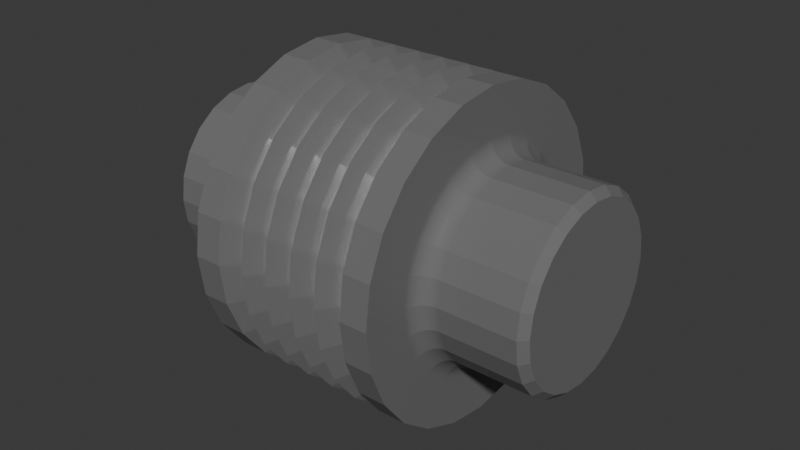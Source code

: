 # Source: Kupplung.blend  (saved by Blender 4.2.66; exported with 4.5.12 LTS)
import bpy
from mathutils import Matrix  # noqa: F401  (used for matrix-valued properties, if any)

bpy.ops.wm.read_factory_settings(use_empty=True)
scene = bpy.context.scene
scene.name = 'Scene'

# ---- materials (node trees are filled in below, after node groups)
mat_balg = bpy.data.materials.new('Balg')
mat_balg.roughness = 1.0
mat_metall = bpy.data.materials.new('Metall')
mat_metall.roughness = 1.0

# ---- material node trees
mat_balg.use_nodes = True; mat_balg.node_tree.nodes.clear()
_N = mat_balg.node_tree.nodes; _L = mat_balg.node_tree.links
n0 = _N.new('ShaderNodeBsdfPrincipled'); n0.name = 'Principled BSDF'; n0.location = (0, 300)
n0.inputs[1].default_value = 0.8661
n0.inputs[2].default_value = 0.05512
n0.inputs[13].default_value = 0.0
n1 = _N.new('ShaderNodeOutputMaterial'); n1.name = 'Material Output'; n1.location = (280, 300)
_L.new(n0.outputs[0], n1.inputs[0])
n1.is_active_output = True
mat_metall.use_nodes = True; mat_metall.node_tree.nodes.clear()
_N = mat_metall.node_tree.nodes; _L = mat_metall.node_tree.links
n0 = _N.new('ShaderNodeBsdfPrincipled'); n0.name = 'Principled BSDF'; n0.location = (0, 300)
n0.inputs[0].default_value = (0.2037, 0.2037, 0.2037, 1.0)
n0.inputs[1].default_value = 0.2126
n0.inputs[2].default_value = 0.05512
n0.inputs[13].default_value = 0.0
n1 = _N.new('ShaderNodeOutputMaterial'); n1.name = 'Material Output'; n1.location = (280, 300)
_L.new(n0.outputs[0], n1.inputs[0])
n1.is_active_output = True

# ---- world
world_world = bpy.data.worlds.new('World'); scene.world = world_world
world_world.use_nodes = True; world_world.node_tree.nodes.clear()
_N = world_world.node_tree.nodes; _L = world_world.node_tree.links
n0 = _N.new('ShaderNodeOutputWorld'); n0.name = 'World Output'; n0.location = (300, 300)
n1 = _N.new('ShaderNodeBackground'); n1.name = 'Background'; n1.location = (10, 300)
n1.inputs[0].default_value = (0.05088, 0.05088, 0.05088, 1.0)
_L.new(n1.outputs[0], n0.inputs[0])
n0.is_active_output = True
world_world.color = (0.05088, 0.05088, 0.05088)
world_world.sun_shadow_jitter_overblur = 0.0

# ---- meshes
me_pumpe = bpy.data.meshes.new('Pumpe')
me_pumpe.from_pydata([(0.05177, -0.01011, 0.03889), (0.05073, 0.0002447, 0.04033), (0.05073, -0.01013, 0.03896), (0.05177, -0.01976, 0.0349), (0.08457, -0.01011, 0.03889), (0.08457, 0.0002447, 0.04026), (0.08777, 0.0002447, 0.03706), (0.08457, 0.0106, 0.03889), (0.05177, 0.0002447, 0.04026), (0.05177, 0.0106, 0.03889), (0.08457, 0.02024, 0.0349), (0.08777, 0.00977, 0.0358), (0.08777, -0.00928, 0.0358), (0.08457, -0.01976, 0.0349), (0.05177, -0.02804, 0.02854), (0.05073, -0.01979, 0.03496), (0.0497, -0.01018, 0.03916), (0.0497, 0.0002447, 0.04053), (0.04871, 0.0002447, 0.04087), (0.0497, 0.01067, 0.03916), (0.05073, 0.01061, 0.03896), (0.05073, 0.02028, 0.03496), (0.05177, 0.02024, 0.0349), (0.05177, 0.02853, 0.02854), (0.08457, 0.02853, 0.02854), (0.05177, 0.03489, 0.02026), (0.05073, 0.03494, 0.02029), (0.05073, 0.03895, 0.01063), (0.0497, 0.03914, 0.01068), (0.0497, 0.04052, 0.0002565), (0.04871, 0.03947, 0.01077), (0.0497, 0.03512, 0.02039), (0.05073, 0.02858, 0.02859), (0.0497, 0.02038, 0.03513), (0.04871, 0.01075, 0.03948), (0.04777, 0.0002447, 0.04133), (0.04871, -0.01027, 0.03948), (0.0497, -0.01989, 0.03513), (0.05073, -0.02809, 0.02859), (0.05177, -0.0344, 0.02026), (0.08457, -0.0344, 0.02026), (0.05177, -0.03839, 0.01061), (0.05073, -0.03846, 0.01063), (0.05177, -0.03976, 0.0002565), (0.08457, -0.03976, 0.0002565), (0.08457, -0.03839, -0.0101), (0.08777, -0.03656, 0.0002565), (0.08777, -0.0353, 0.009782), (0.08777, 0.03579, 0.009782), (0.08777, 0.03704, 0.0002565), (0.08457, 0.04024, 0.0002565), (0.08777, 0.03579, -0.009267), (0.08777, -0.0353, -0.009267), (0.08777, -0.03163, -0.01814), (0.08777, 0.03211, -0.01814), (0.08457, 0.03888, -0.0101), (0.05177, 0.03888, -0.0101), (0.08457, 0.03489, -0.01974), (0.08777, 0.02627, -0.02576), (0.08777, -0.02578, -0.02576), (0.08777, -0.01816, -0.03161), (0.08777, 0.01864, -0.03161), (0.08457, 0.02853, -0.02803), (0.05177, 0.02853, -0.02803), (0.08457, 0.02024, -0.03438), (0.08777, 0.00977, -0.03529), (0.08777, -0.00928, -0.03529), (0.08777, 0.0002447, -0.03654), (0.08457, 0.0106, -0.03838), (0.05177, 0.02024, -0.03438), (0.05073, 0.02028, -0.03444), (0.05073, 0.01061, -0.03845), (0.0497, 0.01067, -0.03864), (0.05073, 0.0002447, -0.03981), (0.05177, 0.0106, -0.03838), (0.08457, 0.0002447, -0.03974), (0.08457, -0.01011, -0.03838), (0.05177, 0.0002447, -0.03974), (0.05177, -0.01011, -0.03838), (0.08457, -0.01976, -0.03438), (0.08457, -0.02804, -0.02803), (0.05177, -0.01976, -0.03438), (0.05073, -0.01013, -0.03845), (0.0497, 0.0002447, -0.04002), (0.04871, 0.0002447, -0.04035), (0.0497, -0.01018, -0.03864), (0.05073, -0.01979, -0.03444), (0.05177, -0.02804, -0.02803), (0.05177, -0.0344, -0.01974), (0.05073, -0.03446, -0.01978), (0.05073, -0.03846, -0.01011), (0.0497, -0.03866, -0.01017), (0.0497, -0.04003, 0.0002565), (0.04871, -0.04036, 0.0002565), (0.04871, -0.03898, 0.01077), (0.04777, -0.03943, 0.01089), (0.04871, -0.03492, 0.02056), (0.0497, -0.03463, 0.02039), (0.04871, -0.02847, 0.02897), (0.04777, -0.0288, 0.0293), (0.04777, -0.02029, 0.03583), (0.0469, -0.02058, 0.03633), (0.0469, -0.01054, 0.04049), (0.04611, -0.01071, 0.04116), (0.04611, 0.0002447, 0.0426), (0.04542, -0.01092, 0.04192), (0.04542, -0.02132, 0.03761), (0.04484, -0.02176, 0.03836), (0.04484, -0.03087, 0.03137), (0.04438, -0.03153, 0.03203), (0.04438, -0.03867, 0.02273), (0.04404, -0.03953, 0.02322), (0.04404, -0.04412, 0.01214), (0.04384, -0.04511, 0.01241), (0.04384, -0.04671, 0.0002565), (0.04377, -0.04776, 0.0002565), (0.04377, -0.04612, -0.01217), (0.04377, -0.06544, -0.01734), (0.04377, -0.04132, -0.02374), (0.04384, -0.04042, -0.02322), (0.04384, -0.03296, -0.03295), (0.04404, -0.03223, -0.03222), (0.04404, -0.02272, -0.03952), (0.04438, -0.02222, -0.03866), (0.04438, -0.01139, -0.04315), (0.04484, -0.01114, -0.04224), (0.04484, 0.0002447, -0.04374), (0.04542, 0.0002447, -0.04287), (0.04484, 0.01163, -0.04224), (0.04438, 0.01188, -0.04315), (0.04438, 0.02271, -0.03866), (0.04404, 0.02321, -0.03952), (0.04404, 0.03272, -0.03222), (0.04384, 0.03345, -0.03295), (0.04384, 0.04091, -0.02322), (0.04377, 0.04181, -0.02374), (0.04377, 0.04661, -0.01217), (0.04377, 0.06593, -0.01734), (0.04377, 0.05913, -0.03374), (0.03177, 0.05913, -0.03374), (0.03177, 0.07365, -0.01941), (0.03177, 0.06606, -0.03774), (0.04377, 0.06824, 0.0002565), (0.04377, 0.04824, 0.0002565), (0.04384, 0.0456, -0.0119), (0.04404, 0.04002, -0.02271), (0.04438, 0.03202, -0.03152), (0.04484, 0.02224, -0.03785), (0.04542, 0.01141, -0.0414), (0.04611, 0.0002447, -0.04209), (0.04542, -0.01092, -0.0414), (0.04484, -0.02176, -0.03785), (0.04438, -0.03153, -0.03152), (0.04404, -0.03953, -0.02271), (0.04384, -0.04511, -0.0119), (0.04404, -0.04568, 0.0002565), (0.04438, -0.04316, 0.01189), (0.04484, -0.03786, 0.02226), (0.04542, -0.03025, 0.03075), (0.04611, -0.02093, 0.03693), (0.04611, -0.0297, 0.0302), (0.04542, -0.03711, 0.02182), (0.04484, -0.04226, 0.01164), (0.04438, -0.04469, 0.0002565), (0.04404, -0.04412, -0.01163), (0.04438, -0.03867, -0.02221), (0.04484, -0.03087, -0.03086), (0.04542, -0.02132, -0.03709), (0.04611, -0.01071, -0.04064), (0.0469, -0.01054, -0.03998), (0.0469, -0.02058, -0.03582), (0.04777, -0.02029, -0.03531), (0.04777, -0.0288, -0.02879), (0.04871, -0.02847, -0.02846), (0.04777, -0.03532, -0.02028), (0.0469, -0.03583, -0.02057), (0.0469, -0.03999, -0.01052), (0.04611, -0.04066, -0.0107), (0.04611, -0.0421, 0.0002565), (0.04542, -0.04142, -0.01091), (0.04611, -0.03643, -0.02091), (0.0469, -0.02921, -0.0292), (0.04611, -0.0297, -0.02968), (0.04542, -0.03711, -0.02131), (0.04484, -0.04226, -0.01113), (0.04542, -0.04289, 0.0002565), (0.04611, -0.04066, 0.01122), (0.0469, -0.04141, 0.0002565), (0.04777, -0.03943, -0.01037), (0.04871, -0.03492, -0.02005), (0.0497, -0.02823, -0.02822), (0.04871, -0.02006, -0.03491), (0.04777, -0.01039, -0.03942), (0.0469, 0.0002447, -0.0414), (0.0469, 0.01103, -0.03998), (0.04777, 0.0002447, -0.04082), (0.04871, -0.01027, -0.03897), (0.0497, -0.01989, -0.03462), (0.05073, -0.02809, -0.02808), (0.0497, -0.03463, -0.01988), (0.04871, -0.03898, -0.01025), (0.04777, -0.04083, 0.0002565), (0.0469, -0.03999, 0.01104), (0.0469, -0.03583, 0.02108), (0.04777, -0.03532, 0.02079), (0.0469, -0.02921, 0.02971), (0.04611, -0.03643, 0.02143), (0.04542, -0.04142, 0.01142), (0.04484, -0.04376, 0.0002565), (0.04438, -0.04316, -0.01137), (0.04484, -0.03786, -0.02174), (0.04542, -0.03025, -0.03024), (0.04611, -0.02093, -0.03641), (0.04777, 0.01087, -0.03942), (0.04777, 0.02078, -0.03531), (0.04871, 0.02055, -0.03491), (0.04871, 0.02896, -0.02846), (0.0497, 0.02872, -0.02822), (0.0497, 0.03512, -0.01988), (0.05073, 0.02858, -0.02808), (0.0497, 0.02038, -0.03462), (0.04871, 0.01075, -0.03897), (0.05177, 0.03489, -0.01974), (0.05073, 0.03895, -0.01011), (0.05177, 0.04024, 0.0002565), (0.05177, 0.03888, 0.01061), (0.08457, 0.03489, 0.02026), (0.08777, 0.02627, 0.02628), (0.08777, 0.01864, 0.03213), (0.08777, -0.02578, 0.02628), (0.08777, -0.03163, 0.01866), (0.08777, 0.03211, 0.01866), (0.08457, 0.03888, 0.01061), (0.08457, -0.03839, 0.01061), (0.08457, -0.02804, 0.02854), (0.08777, -0.01816, 0.03213), (0.05073, 0.04031, 0.0002565), (0.0497, 0.03914, -0.01017), (0.04871, 0.03947, -0.01025), (0.05073, 0.03494, -0.01978), (0.04871, 0.03541, -0.02005), (0.04777, 0.03992, -0.01037), (0.04871, 0.04085, 0.0002565), (0.04777, 0.03992, 0.01089), (0.04871, 0.03541, 0.02056), (0.0497, 0.02872, 0.02873), (0.04871, 0.02055, 0.03543), (0.04777, 0.01087, 0.03993), (0.0469, 0.0002447, 0.04191), (0.04777, -0.01039, 0.03993), (0.04871, -0.02006, 0.03543), (0.0497, -0.02823, 0.02873), (0.05073, -0.03446, 0.02029), (0.0497, -0.03866, 0.01068), (0.05073, -0.03982, 0.0002565), (0.05177, -0.03839, -0.0101), (0.08457, -0.0344, -0.01974), (0.0469, 0.01103, 0.04049), (0.04777, 0.02078, 0.03583), (0.04871, 0.02896, 0.02897), (0.04777, 0.03581, 0.02079), (0.0469, 0.04048, 0.01104), (0.04777, 0.04132, 0.0002565), (0.0469, 0.04048, -0.01052), (0.04777, 0.03581, -0.02028), (0.04777, 0.02929, -0.02879), (0.0469, 0.0297, -0.0292), (0.0469, 0.02107, -0.03582), (0.04611, 0.03019, -0.02968), (0.04611, 0.03691, -0.02091), (0.04542, 0.0376, -0.02131), (0.04542, 0.0419, -0.01091), (0.04484, 0.04275, -0.01113), (0.04484, 0.04424, 0.0002565), (0.04438, 0.04518, 0.0002565), (0.04484, 0.04275, 0.01164), (0.04542, 0.0419, 0.01142), (0.04542, 0.0376, 0.02182), (0.04611, 0.03691, 0.02143), (0.04611, 0.03019, 0.0302), (0.0469, 0.0297, 0.02971), (0.0469, 0.02107, 0.03633), (0.04777, 0.02929, 0.0293), (0.0469, 0.03632, 0.02108), (0.04611, 0.04114, 0.01122), (0.04542, 0.04337, 0.0002565), (0.04611, 0.04259, 0.0002565), (0.0469, 0.0419, 0.0002565), (0.04611, 0.0112, 0.04116), (0.04542, 0.01141, 0.04192), (0.04542, 0.02181, 0.03761), (0.04484, 0.02224, 0.03836), (0.04484, 0.03136, 0.03137), (0.04438, 0.03202, 0.03203), (0.04438, 0.03916, 0.02273), (0.04404, 0.04002, 0.02322), (0.04404, 0.04461, 0.01214), (0.04384, 0.0456, 0.01241), (0.04384, 0.0472, 0.0002565), (0.04404, 0.04461, -0.01163), (0.04438, 0.03916, -0.02221), (0.04484, 0.03136, -0.03086), (0.04542, 0.02181, -0.03709), (0.04611, 0.0112, -0.04064), (0.04611, 0.02142, -0.03641), (0.04542, 0.03074, -0.03024), (0.04484, 0.03835, -0.02174), (0.04438, 0.04365, -0.01137), (0.04404, 0.04617, 0.0002565), (0.04438, 0.04365, 0.01189), (0.04484, 0.03835, 0.02226), (0.04542, 0.03074, 0.03075), (0.04611, 0.02142, 0.03693), (0.04377, 0.04661, 0.01268), (0.04384, 0.04091, 0.02373), (0.04404, 0.03272, 0.03273), (0.04438, 0.02271, 0.03917), (0.04484, 0.01163, 0.04276), (0.04542, 0.0002447, 0.04339), (0.04484, -0.01114, 0.04276), (0.04438, -0.02222, 0.03917), (0.04404, -0.03223, 0.03273), (0.04384, -0.04042, 0.02373), (0.04377, -0.04612, 0.01268), (0.04377, -0.06776, 0.0002565), (0.03177, -0.06544, -0.01734), (0.04377, -0.05865, -0.03374), (0.03177, -0.05865, -0.03374), (0.04377, -0.04784, -0.04783), (0.04377, -0.02376, -0.04131), (0.04377, -0.01218, -0.04611), (0.04384, -0.01191, -0.0451), (0.04384, 0.0002447, -0.0467), (0.04404, 0.0002447, -0.04567), (0.04384, 0.0124, -0.0451), (0.04377, 0.01267, -0.04611), (0.04377, 0.02424, -0.04131), (0.04377, 0.04833, -0.04783), (0.04377, 0.0002447, -0.04774), (0.04377, -0.03376, -0.05863), (0.04377, 0.03424, -0.05863), (0.04377, 0.03419, -0.03368), (0.04384, 0.02372, -0.04041), (0.04404, 0.01213, -0.04411), (0.04438, 0.0002447, -0.04468), (0.04404, -0.01164, -0.04411), (0.04384, -0.02323, -0.04041), (0.04377, -0.0337, -0.03368), (0.03177, 0.05398, -0.05348), (-0.02823, 0.05398, -0.05348), (0.03177, 0.03824, -0.06556), (0.03177, 0.01784, -0.06543), (0.03177, 0.01991, -0.07315), (-0.02823, 0.03824, -0.06556), (0.03177, -0.03776, -0.06556), (0.04377, 0.0002447, -0.06774), (0.04377, -0.01736, -0.06543), (0.03177, -0.03376, -0.05863), (0.03177, -0.0535, -0.05348), (-0.02823, -0.03776, -0.06556), (-0.02823, -0.0535, -0.05348), (0.03177, -0.06557, -0.03774), (0.03177, -0.07317, -0.01941), (0.03177, -0.07317, 0.01993), (0.03177, -0.06544, 0.01786), (0.04377, -0.06544, 0.01786), (0.04377, -0.05865, 0.03426), (0.03177, -0.06557, 0.03826), (-0.02823, -0.0535, 0.054), (0.03177, -0.0535, 0.054), (0.03177, -0.03776, 0.06607), (0.03177, -0.01736, 0.06594), (0.03177, -0.03376, 0.05915), (0.04377, -0.03376, 0.05915), (0.04377, -0.01736, 0.06594), (0.03177, 0.0002447, 0.06826), (0.04377, 0.0002447, 0.06826), (0.04377, 0.01784, 0.06594), (0.04377, 0.03424, 0.05915), (0.03177, 0.04833, 0.04834), (0.04377, 0.04833, 0.04834), (0.04377, 0.05913, 0.03426), (0.03177, 0.06606, 0.03826), (0.04377, 0.06593, 0.01786), (0.04377, 0.04181, 0.02426), (0.04384, 0.03345, 0.03346), (0.04404, 0.02321, 0.04003), (0.04438, 0.01188, 0.04366), (0.04484, 0.0002447, 0.04426), (0.04438, -0.01139, 0.04366), (0.04404, -0.02272, 0.04003), (0.04384, -0.03296, 0.03346), (0.04377, -0.04132, 0.02426), (0.04377, -0.0337, 0.0342), (0.04384, -0.02323, 0.04092), (0.04404, -0.01164, 0.04462), (0.04438, 0.0002447, 0.0452), (0.04404, 0.01213, 0.04462), (0.04384, 0.02372, 0.04092), (0.04377, 0.03419, 0.0342), (0.04377, 0.02424, 0.04183), (0.04384, 0.0124, 0.04561), (0.04404, 0.0002447, 0.04619), (0.04384, -0.01191, 0.04561), (0.04377, -0.02376, 0.04183), (0.04377, -0.01218, 0.04662), (0.04384, 0.0002447, 0.04721), (0.04377, 0.01267, 0.04662), (0.04377, 0.0002447, 0.04826), (0.04377, -0.04784, 0.04834), (0.03177, -0.04784, 0.04834), (-0.02823, 0.06606, 0.03826), (0.03177, -0.01943, 0.07367), (-0.02823, -0.03776, 0.06607), (-0.02823, -0.07317, 0.01993), (-0.02823, -0.06557, -0.03774), (0.04377, 0.01784, -0.06543), (-0.02823, 0.06606, -0.03774), (0.04611, 0.04114, -0.0107), (0.0469, 0.03632, -0.02057), (0.03177, 0.0002447, -0.06774), (0.03177, -0.01736, -0.06543), (0.03177, 0.04833, -0.04783), (-0.02823, 0.04833, -0.04783), (-0.02823, 0.06593, -0.01734), (0.03177, 0.06593, -0.01734), (-0.02823, 0.06824, 0.0002565), (0.03177, 0.06824, 0.0002565), (-0.02823, 0.06593, 0.01786), (0.03177, 0.06593, 0.01786), (0.03177, 0.05913, 0.03426), (-0.02823, 0.04833, 0.04834), (0.03177, 0.03424, 0.05915), (-0.02823, 0.03424, 0.05915), (-0.02823, 0.01784, 0.06594), (-0.02823, -0.04784, 0.04834), (0.03177, -0.05865, 0.03426), (-0.02823, -0.06544, -0.01734), (-0.02823, -0.04784, -0.04783), (-0.02823, -0.03376, -0.05863), (-0.04023, -0.01736, -0.06543), (-0.04023, 0.0002447, -0.06774), (-0.04023, 0.01784, -0.06543), (-0.04023, 0.03424, -0.05863), (-0.04023, -0.03376, -0.05863), (-0.04023, -0.04784, -0.04783), (-0.04023, 0.04833, -0.04783), (-0.04023, 0.05913, -0.03374), (-0.04023, 0.06593, -0.01734), (-0.04023, 0.06824, 0.0002565), (-0.04023, 0.04824, 0.0002565), (-0.04023, 0.04661, -0.01217), (-0.0403, 0.0472, 0.0002565), (-0.0403, 0.0456, 0.01241), (-0.0405, 0.04461, 0.01214), (-0.0405, 0.04002, 0.02322), (-0.04084, 0.03916, 0.02273), (-0.04084, 0.03202, 0.03203), (-0.0413, 0.03136, 0.03137), (-0.0413, 0.02224, 0.03836), (-0.04188, 0.02181, 0.03761), (-0.04188, 0.01141, 0.04192), (-0.04257, 0.0112, 0.04116), (-0.04257, 0.0002447, 0.0426), (-0.04336, 0.0002447, 0.04191), (-0.04336, -0.01054, 0.04049), (-0.04423, -0.01039, 0.03993), (-0.04423, -0.02029, 0.03583), (-0.04517, -0.02006, 0.03543), (-0.04517, -0.02847, 0.02897), (-0.04616, -0.02823, 0.02873), (-0.04517, -0.03492, 0.02056), (-0.04423, -0.03532, 0.02079), (-0.04517, -0.03898, 0.01077), (-0.04616, -0.03866, 0.01068), (-0.04517, -0.04036, 0.0002565), (-0.04423, -0.04083, 0.0002565), (-0.04423, -0.03943, -0.01037), (-0.04336, -0.03999, -0.01052), (-0.04336, -0.03583, -0.02057), (-0.04257, -0.03643, -0.02091), (-0.04336, -0.02921, -0.0292), (-0.04423, -0.03532, -0.02028), (-0.04517, -0.03898, -0.01025), (-0.04616, -0.04003, 0.0002565), (-0.04718, -0.03846, 0.01063), (-0.04616, -0.03463, 0.02039), (-0.04718, -0.02809, 0.02859), (-0.04616, -0.01989, 0.03513), (-0.04517, -0.01027, 0.03948), (-0.04423, 0.0002447, 0.04133), (-0.04336, 0.01103, 0.04049), (-0.04336, 0.02107, 0.03633), (-0.04423, 0.02078, 0.03583), (-0.04423, 0.02929, 0.0293), (-0.04517, 0.02896, 0.02897), (-0.04517, 0.03541, 0.02056), (-0.04616, 0.03512, 0.02039), (-0.04616, 0.03914, 0.01068), (-0.04718, 0.03895, 0.01063), (-0.04616, 0.04052, 0.0002565), (-0.04517, 0.04085, 0.0002565), (-0.04616, 0.03914, -0.01017), (-0.04718, 0.03895, -0.01011), (-0.04718, 0.03494, -0.01978), (-0.04823, 0.03888, -0.0101), (-0.04718, 0.04031, 0.0002565), (-0.04823, 0.03888, 0.01061), (-0.04718, 0.03494, 0.02029), (-0.04616, 0.02872, 0.02873), (-0.04517, 0.02055, 0.03543), (-0.04423, 0.01087, 0.03993), (-0.04517, 0.0002447, 0.04087), (-0.04616, -0.01018, 0.03916), (-0.04718, -0.01979, 0.03496), (-0.04823, -0.02804, 0.02854), (-0.04718, -0.03446, 0.02029), (-0.04823, -0.03839, 0.01061), (-0.04718, -0.03982, 0.0002565), (-0.04616, -0.03866, -0.01017), (-0.04517, -0.03492, -0.02005), (-0.04423, -0.0288, -0.02879), (-0.04336, -0.02058, -0.03582), (-0.04257, -0.0297, -0.02968), (-0.04188, -0.03711, -0.02131), (-0.04188, -0.04142, -0.01091), (-0.0413, -0.04226, -0.01113), (-0.0413, -0.04376, 0.0002565), (-0.04084, -0.04469, 0.0002565), (-0.0413, -0.04226, 0.01164), (-0.04188, -0.04142, 0.01142), (-0.04188, -0.03711, 0.02182), (-0.04257, -0.03643, 0.02143), (-0.04257, -0.0297, 0.0302), (-0.04336, -0.02921, 0.02971), (-0.04336, -0.02058, 0.03633), (-0.04423, -0.0288, 0.0293), (-0.04336, -0.03583, 0.02108), (-0.04336, -0.03999, 0.01104), (-0.04423, -0.03943, 0.01089), (-0.04336, -0.04141, 0.0002565), (-0.04257, -0.0421, 0.0002565), (-0.04257, -0.04066, -0.0107), (-0.04188, -0.04289, 0.0002565), (-0.04257, -0.04066, 0.01122), (-0.04257, -0.01071, 0.04116), (-0.04188, -0.01092, 0.04192), (-0.04188, -0.02132, 0.03761), (-0.0413, -0.02176, 0.03836), (-0.0413, -0.03087, 0.03137), (-0.04084, -0.03153, 0.03203), (-0.04084, -0.03867, 0.02273), (-0.0405, -0.03953, 0.02322), (-0.0405, -0.04412, 0.01214), (-0.0403, -0.04511, 0.01241), (-0.0403, -0.04671, 0.0002565), (-0.04023, -0.04776, 0.0002565), (-0.0403, -0.04511, -0.0119), (-0.0405, -0.04412, -0.01163), (-0.0405, -0.03953, -0.02271), (-0.04084, -0.03867, -0.02221), (-0.04084, -0.03153, -0.03152), (-0.0413, -0.03087, -0.03086), (-0.0413, -0.02176, -0.03785), (-0.04188, -0.02132, -0.03709), (-0.04188, -0.01092, -0.0414), (-0.04257, -0.01071, -0.04064), (-0.04257, 0.0002447, -0.04209), (-0.04336, -0.01054, -0.03998), (-0.04423, -0.02029, -0.03531), (-0.04517, -0.02847, -0.02846), (-0.04616, -0.03463, -0.01988), (-0.04718, -0.03846, -0.01011), (-0.04823, -0.03976, 0.0002565), (-0.08103, -0.03839, 0.01061), (-0.04823, -0.0344, 0.02026), (-0.08103, -0.02804, 0.02854), (-0.04823, -0.01976, 0.0349), (-0.04718, -0.01013, 0.03896), (-0.04616, 0.0002447, 0.04053), (-0.04517, 0.01075, 0.03948), (-0.04616, 0.02038, 0.03513), (-0.04718, 0.02858, 0.02859), (-0.04823, 0.03489, 0.02026), (-0.08103, 0.03888, 0.01061), (-0.08103, 0.04024, 0.0002565), (-0.08423, 0.03579, 0.009782), (-0.08423, 0.03211, 0.01866), (-0.08423, 0.004904, 0.01764), (-0.08423, 0.009245, 0.01585), (-0.08423, -0.004414, 0.01764), (-0.08423, -0.008755, 0.01585), (-0.08423, -0.0353, 0.009782), (-0.08423, -0.01248, 0.01298), (-0.08423, -0.03656, 0.0002565), (-0.08103, -0.03976, 0.0002565), (-0.08423, -0.0353, -0.009267), (-0.08423, -0.01714, -0.004402), (-0.08423, -0.01534, -0.008743), (-0.08423, -0.03163, -0.01814), (-0.08103, -0.03839, -0.0101), (-0.04823, -0.03839, -0.0101), (-0.04823, -0.0344, -0.01974), (-0.04718, -0.03446, -0.01978), (-0.04718, -0.02809, -0.02808), (-0.04616, -0.02823, -0.02822), (-0.04616, -0.01989, -0.03462), (-0.04517, -0.02006, -0.03491), (-0.04517, -0.01027, -0.03897), (-0.04423, -0.01039, -0.03942), (-0.04423, 0.0002447, -0.04082), (-0.04336, 0.0002447, -0.0414), (-0.04336, 0.01103, -0.03998), (-0.08423, -0.03163, 0.01866), (-0.08423, 0.0002447, 0.01826), (-0.08423, -0.02578, 0.02628), (-0.08103, -0.0344, 0.02026), (-0.08423, -0.01816, 0.03213), (-0.08423, 0.02627, 0.02628), (-0.08103, 0.03489, 0.02026), (-0.04823, 0.02853, 0.02854), (-0.04718, 0.02028, 0.03496), (-0.04616, 0.01067, 0.03916), (-0.04718, 0.0002447, 0.04033), (-0.04823, -0.01011, 0.03889), (-0.08103, -0.01976, 0.0349), (-0.08423, -0.00928, 0.0358), (-0.08423, 0.01864, 0.03213), (-0.08103, 0.02853, 0.02854), (-0.08103, 0.02024, 0.0349), (-0.08423, 0.00977, 0.0358), (-0.08423, 0.0002447, 0.03706), (-0.08103, 0.0106, 0.03889), (-0.04823, 0.02024, 0.0349), (-0.04718, 0.01061, 0.03896), (-0.04823, 0.0002447, 0.04026), (-0.08103, -0.01011, 0.03889), (-0.08103, 0.0002447, 0.04026), (-0.04823, 0.0106, 0.03889), (-0.04257, 0.0112, -0.04064), (-0.04188, 0.01141, -0.0414), (-0.04188, 0.02181, -0.03709), (-0.0413, 0.02224, -0.03785), (-0.0413, 0.03136, -0.03086), (-0.04084, 0.03202, -0.03152), (-0.04084, 0.03916, -0.02221), (-0.0405, 0.04002, -0.02271), (-0.0405, 0.04461, -0.01163), (-0.0403, 0.0456, -0.0119), (-0.0405, 0.04617, 0.0002565), (-0.04084, 0.04518, 0.0002565), (-0.04084, 0.04365, 0.01189), (-0.0413, 0.04275, 0.01164), (-0.0413, 0.03835, 0.02226), (-0.04188, 0.0376, 0.02182), (-0.04188, 0.03074, 0.03075), (-0.04257, 0.03019, 0.0302), (-0.04257, 0.02142, 0.03693), (-0.0403, 0.04091, -0.02322), (-0.0405, 0.03272, -0.03222), (-0.04084, 0.02271, -0.03866), (-0.0413, 0.01163, -0.04224), (-0.04188, 0.0002447, -0.04287), (-0.0413, -0.01114, -0.04224), (-0.04084, -0.02222, -0.03866), (-0.0405, -0.03223, -0.03222), (-0.0403, -0.04042, -0.02322), (-0.04023, -0.04612, -0.01217), (-0.04023, -0.06776, 0.0002565), (-0.04023, -0.06544, -0.01734), (-0.04023, -0.05865, -0.03374), (-0.04023, -0.02376, -0.04131), (-0.04023, -0.01218, -0.04611), (-0.04023, 0.0002447, -0.04774), (-0.04023, 0.01267, -0.04611), (-0.0403, 0.0002447, -0.0467), (-0.0403, -0.01191, -0.0451), (-0.0405, 0.0002447, -0.04567), (-0.0403, 0.0124, -0.0451), (-0.04023, 0.02424, -0.04131), (-0.04023, 0.03419, -0.03368), (-0.0403, 0.02372, -0.04041), (-0.0405, 0.01213, -0.04411), (-0.04084, 0.0002447, -0.04468), (-0.0405, -0.01164, -0.04411), (-0.0403, -0.02323, -0.04041), (-0.04023, -0.0337, -0.03368), (-0.04023, -0.04132, -0.02374), (-0.0403, -0.03296, -0.03295), (-0.0405, -0.02272, -0.03952), (-0.04084, -0.01139, -0.04315), (-0.0413, 0.0002447, -0.04374), (-0.04084, 0.01188, -0.04315), (-0.0405, 0.02321, -0.03952), (-0.0403, 0.03345, -0.03295), (-0.04023, 0.04181, -0.02374), (-0.04023, -0.06544, 0.01786), (-0.04023, -0.04612, 0.01268), (-0.0403, -0.04042, 0.02373), (-0.0405, -0.03223, 0.03273), (-0.04084, -0.02222, 0.03917), (-0.0413, -0.01114, 0.04276), (-0.04188, 0.0002447, 0.04339), (-0.0413, 0.01163, 0.04276), (-0.04084, 0.02271, 0.03917), (-0.0405, 0.03272, 0.03273), (-0.0403, 0.04091, 0.02373), (-0.04023, 0.04661, 0.01268), (-0.04023, 0.06593, 0.01786), (-0.04023, 0.05913, 0.03426), (-0.04023, 0.04833, 0.04834), (-0.04023, 0.01267, 0.04662), (-0.04023, 0.02424, 0.04183), (-0.0403, 0.0124, 0.04561), (-0.0403, 0.0002447, 0.04721), (-0.0405, 0.0002447, 0.04619), (-0.0403, -0.01191, 0.04561), (-0.04023, -0.01218, 0.04662), (-0.04023, -0.02376, 0.04183), (-0.04023, -0.05865, 0.03426), (-0.04023, -0.0337, 0.0342), (-0.04023, -0.04784, 0.04834), (-0.04023, 0.0002447, 0.04826), (-0.04023, -0.03376, 0.05915), (-0.04023, -0.01736, 0.06594), (-0.04023, 0.03424, 0.05915), (-0.04023, 0.01784, 0.06594), (-0.04023, 0.0002447, 0.06826), (-0.04023, -0.04132, 0.02426), (-0.0403, -0.03296, 0.03346), (-0.0405, -0.02272, 0.04003), (-0.04084, -0.01139, 0.04366), (-0.0413, 0.0002447, 0.04426), (-0.04084, 0.01188, 0.04366), (-0.0405, 0.02321, 0.04003), (-0.0403, 0.03345, 0.03346), (-0.04023, 0.04181, 0.02426), (-0.04023, 0.03419, 0.0342), (-0.0403, 0.02372, 0.04092), (-0.0405, 0.01213, 0.04462), (-0.04084, 0.0002447, 0.0452), (-0.0405, -0.01164, 0.04462), (-0.0403, -0.02323, 0.04092), (-0.04336, 0.0297, 0.02971), (-0.04423, 0.03581, 0.02079), (-0.04517, 0.03947, 0.01077), (-0.04423, 0.03992, 0.01089), (-0.04336, 0.03632, 0.02108), (-0.04257, 0.03691, 0.02143), (-0.04336, 0.04048, 0.01104), (-0.04423, 0.04132, 0.0002565), (-0.04423, 0.03992, -0.01037), (-0.04336, 0.04048, -0.01052), (-0.04423, 0.03581, -0.02028), (-0.04517, 0.03541, -0.02005), (-0.04423, 0.02929, -0.02879), (-0.04336, 0.03632, -0.02057), (-0.04257, 0.03691, -0.02091), (-0.04336, 0.0297, -0.0292), (-0.04336, 0.02107, -0.03582), (-0.04257, 0.03019, -0.02968), (-0.04188, 0.0376, -0.02131), (-0.04188, 0.0419, -0.01091), (-0.0413, 0.04275, -0.01113), (-0.04188, 0.04337, 0.0002565), (-0.04257, 0.04259, 0.0002565), (-0.04257, 0.04114, 0.01122), (-0.04188, 0.0419, 0.01142), (-0.0413, 0.04424, 0.0002565), (-0.04084, 0.04365, -0.01137), (-0.0413, 0.03835, -0.02174), (-0.04188, 0.03074, -0.03024), (-0.04257, 0.02142, -0.03641), (-0.04423, 0.02078, -0.03531), (-0.04517, 0.02896, -0.02846), (-0.04616, 0.02872, -0.02822), (-0.04517, 0.02055, -0.03491), (-0.04423, 0.01087, -0.03942), (-0.04517, 0.01075, -0.03897), (-0.04616, 0.02038, -0.03462), (-0.04718, 0.02858, -0.02808), (-0.04616, 0.03512, -0.01988), (-0.04823, 0.02853, -0.02803), (-0.04718, 0.02028, -0.03444), (-0.04616, 0.01067, -0.03864), (-0.04517, 0.0002447, -0.04035), (-0.04616, -0.01018, -0.03864), (-0.04718, -0.01979, -0.03444), (-0.04823, -0.02804, -0.02803), (-0.08103, -0.0344, -0.01974), (-0.08423, -0.02578, -0.02576), (-0.08423, 0.02627, -0.02576), (-0.08423, 0.01864, -0.03161), (-0.08423, -0.01816, -0.03161), (-0.08103, -0.02804, -0.02803), (-0.08103, -0.01976, -0.03438), (-0.08423, -0.00928, -0.03529), (-0.08423, 0.00977, -0.03529), (-0.08423, 0.0002447, -0.03654), (-0.08103, -0.01011, -0.03838), (-0.04823, -0.01976, -0.03438), (-0.04718, -0.01013, -0.03845), (-0.04616, 0.0002447, -0.04002), (-0.04718, 0.0002447, -0.03981), (-0.04823, -0.01011, -0.03838), (-0.08103, 0.0002447, -0.03974), (-0.08103, 0.0106, -0.03838), (-0.04823, 0.0002447, -0.03974), (-0.04823, 0.0106, -0.03838), (-0.08103, 0.02024, -0.03438), (-0.08103, 0.02853, -0.02803), (-0.04823, 0.02024, -0.03438), (-0.04718, 0.01061, -0.03845), (-0.08103, 0.03489, -0.01974), (-0.08423, 0.03211, -0.01814), (-0.08103, 0.03888, -0.0101), (-0.08423, 0.03704, 0.0002565), (-0.08423, 0.01583, 0.009257), (-0.08423, 0.01763, 0.004916), (-0.08423, 0.01763, -0.004402), (-0.08423, 0.01583, -0.008743), (-0.08423, -0.008755, -0.01533), (-0.08423, 0.0002447, -0.01774), (-0.08423, 0.03579, -0.009267), (-0.08423, 0.01297, 0.01298), (-0.08423, -0.01714, 0.004916), (-0.04823, 0.04024, 0.0002565), (-0.04823, 0.03489, -0.01974), (-0.04517, 0.03947, -0.01025), (-0.04336, 0.0419, 0.0002565), (-0.04257, 0.04114, -0.0107), (-0.04257, -0.02093, -0.03641), (-0.04188, -0.03025, -0.03024), (-0.0413, -0.03786, -0.02174), (-0.04084, -0.04316, -0.01137), (-0.0405, -0.04568, 0.0002565), (-0.04084, -0.04316, 0.01189), (-0.0413, -0.03786, 0.02226), (-0.04188, -0.03025, 0.03075), (-0.04257, -0.02093, 0.03693), (-0.08423, -0.004414, -0.01713), (-0.08423, 0.009245, -0.01533), (-0.08423, 0.004904, -0.01713), (-0.08423, 0.01297, -0.01247), (-0.08423, 0.01824, 0.0002565), (-0.08423, -0.01534, 0.009257), (-0.08423, -0.01776, 0.0002565), (-0.08423, -0.01248, -0.01247), (-0.02823, -0.01736, -0.06543), (-0.02823, 0.0002447, -0.06774), (-0.02823, 0.01784, -0.06543), (-0.02823, 0.03424, -0.05863), (-0.02823, 0.05913, -0.03374), (-0.02823, 0.05913, 0.03426), (-0.02823, 0.0002447, 0.06826), (-0.02823, -0.01736, 0.06594), (-0.02823, -0.03376, 0.05915), (-0.02823, -0.05865, 0.03426), (-0.02823, -0.06544, 0.01786), (-0.02823, -0.06776, 0.0002565), (-0.02823, -0.05865, -0.03374), (-0.01623, -0.06776, 0.0002565), (-0.01623, 0.0002447, 0.06826), (-0.01623, 0.06593, -0.01734), (-0.01623, -0.04784, 0.04834), (-0.01623, 0.03424, -0.05863), (-0.01623, 0.04833, 0.04834), (-0.01623, 0.03424, 0.05915), (-0.01623, 0.01784, 0.06594), (-0.01623, 0.06824, 0.0002565), (-0.01623, -0.03376, -0.05863), (-0.01623, 0.05913, -0.03374), (-0.01623, -0.04784, -0.04783), (-0.01623, 0.04833, -0.04783), (-0.01623, 0.01784, -0.06543), (-0.01623, -0.06544, 0.01786), (-0.01623, -0.05865, 0.03426), (-0.01623, -0.03376, 0.05915), (-0.01623, -0.01736, 0.06594), (-0.01623, 0.06593, 0.01786), (-0.01623, -0.05865, -0.03374), (-0.01623, -0.06544, -0.01734), (-0.01623, -0.01736, -0.06543), (0.02577, -0.03036, -0.05274), (-0.01623, 0.0002447, -0.06774), (0.02577, -0.05276, -0.03034), (0.02577, -0.04303, 0.04353), (-0.01623, 0.05913, 0.03426), (0.02577, 0.04352, -0.04302), (-0.004229, -0.06776, 0.0002565), (0.02577, 0.03084, -0.05274), (-0.004229, 0.0002447, 0.06826), (0.02577, 0.0002447, -0.06094), (-0.004229, 0.06593, -0.01734), (0.02577, -0.0156, -0.05886), (-0.004229, -0.04784, 0.04834), (0.02577, 0.05325, 0.03086), (-0.004229, 0.03424, -0.05863), (0.02577, 0.05936, 0.0161), (0.02577, -0.06096, 0.0002565), (0.02577, -0.05887, -0.01558), (0.02577, 0.01608, -0.05886), (-0.004229, 0.01784, 0.06594), (0.02577, -0.05276, 0.03086), (-0.004229, 0.06824, 0.0002565), (0.02577, -0.05887, 0.0161), (-0.004229, -0.03376, -0.05863), (0.02577, 0.04352, 0.04353), (-0.004229, 0.05913, -0.03374), (0.02577, 0.05325, -0.03034), (-0.004229, -0.04784, -0.04783), (-0.004229, 0.04833, -0.04783), (0.02577, 0.05936, -0.01558), (0.02577, -0.0156, 0.05937), (-0.004229, -0.06544, 0.01786), (-0.004229, -0.05865, 0.03426), (0.02577, 0.0002447, 0.06146), (0.02577, 0.06144, 0.0002565), (-0.004229, -0.03376, 0.05915), (0.02577, 0.01608, 0.05937), (-0.004229, -0.01736, 0.06594), (0.02577, 0.03084, 0.05326), (-0.004229, 0.03424, 0.05915), (-0.004229, 0.04833, 0.04834), (0.02577, -0.03036, 0.05326), (0.02577, -0.04303, -0.04302), (-0.004229, -0.05865, -0.03374), (-0.004229, -0.06544, -0.01734), (0.01377, 0.05325, 0.03086), (0.01377, 0.01608, -0.05886), (-0.004229, -0.01736, -0.06543), (-0.004229, 0.01784, -0.06543), (0.01377, -0.05887, 0.0161), (-0.004229, 0.0002447, -0.06774), (0.01377, 0.04352, 0.04353), (-0.004229, 0.05913, 0.03426), (-0.004229, 0.06593, 0.01786), (0.01377, -0.05276, 0.03086), (0.007771, -0.06776, 0.0002565), (0.01377, 0.05325, -0.03034), (0.007771, 0.0002447, 0.06826), (0.01377, 0.05936, -0.01558), (0.007771, 0.06824, 0.0002565), (0.01377, -0.0156, 0.05937), (0.007771, -0.04784, 0.04834), (0.01377, 0.0002447, 0.06146), (0.007771, 0.03424, -0.05863), (0.007771, 0.04833, 0.04834), (0.01377, 0.0002447, -0.06094), (0.01377, 0.06144, 0.0002565), (0.007771, 0.01784, 0.06594), (0.007771, 0.06593, -0.01734), (0.01377, 0.03084, 0.05326), (0.007771, -0.06544, 0.01786), (0.007771, -0.03376, -0.05863), (0.01377, 0.01608, 0.05937), (0.007771, 0.05913, -0.03374), (0.01377, -0.05887, -0.01558), (0.007771, -0.04784, -0.04783), (0.01377, 0.04352, -0.04302), (0.007771, 0.04833, -0.04783), (0.01377, -0.03036, -0.05274), (0.01377, -0.0156, -0.05886), (0.01377, 0.05936, 0.0161), (0.007771, -0.05865, 0.03426), (0.007771, -0.01736, 0.06594), (0.007771, -0.03376, 0.05915), (0.01377, -0.06096, 0.0002565), (0.01377, -0.04303, 0.04353), (0.007771, 0.06593, 0.01786), (0.007771, 0.03424, 0.05915), (0.01377, -0.03036, 0.05326), (0.01377, -0.05276, -0.03034), (0.01377, -0.04303, -0.04302), (0.007771, -0.05865, -0.03374), (0.007771, -0.06544, -0.01734), (0.01377, 0.03084, -0.05274), (0.001771, 0.05936, -0.01558), (0.007771, -0.01736, -0.06543), (0.007771, 0.01784, -0.06543), (0.007771, 0.0002447, -0.06774), (0.001771, 0.0002447, -0.06094), (0.001771, 0.0002447, 0.06146), (0.007771, 0.05913, 0.03426), (0.001771, -0.0156, 0.05937), (0.001771, 0.03084, -0.05274), (0.01977, -0.06776, 0.0002565), (0.01977, 0.0002447, 0.06826), (0.001771, -0.04303, 0.04353), (0.01977, 0.06593, -0.01734), (0.001771, 0.04352, 0.04353), (0.001771, 0.04352, -0.04302), (0.01977, -0.04784, 0.04834), (0.001771, -0.06096, 0.0002565), (0.01977, 0.03424, -0.05863), (0.001771, -0.05887, 0.0161), (0.01977, 0.03424, 0.05915), (0.01977, 0.01784, 0.06594), (0.001771, -0.05276, 0.03086), (0.001771, 0.05936, 0.0161), (0.01977, 0.06824, 0.0002565), (0.001771, 0.06144, 0.0002565), (0.01977, -0.03376, -0.05863), (0.001771, 0.03084, 0.05326), (0.001771, 0.05325, 0.03086), (0.01977, 0.05913, -0.03374), (0.01977, -0.04784, -0.04783), (0.01977, 0.04833, -0.04783), (0.001771, -0.03036, -0.05274), (0.01977, 0.01784, -0.06543), (0.01977, -0.06544, 0.01786), (0.01977, -0.05865, 0.03426), (0.001771, -0.0156, -0.05886), (0.001771, 0.01608, -0.05886), (0.01977, -0.03376, 0.05915), (0.001771, -0.03036, 0.05326), (0.01977, -0.01736, 0.06594), (0.01977, 0.06593, 0.01786), (0.001771, -0.05887, -0.01558), (0.01977, 0.04833, 0.04834), (0.001771, -0.05276, -0.03034), (0.001771, -0.04303, -0.04302), (0.01977, -0.05865, -0.03374), (0.001771, 0.05325, -0.03034), (0.01977, -0.06544, -0.01734), (0.001771, 0.01608, 0.05937), (0.01977, -0.01736, -0.06543), (-0.02223, -0.05276, 0.03086), (-0.02223, -0.05276, -0.03034), (0.01977, 0.0002447, -0.06774), (0.01977, 0.05913, 0.03426), (-0.02223, -0.05887, -0.01558), (-0.02223, 0.06144, 0.0002565), (0.03177, -0.06776, 0.0002565), (-0.02223, 0.01608, -0.05886), (-0.02223, 0.05325, -0.03034), (-0.02223, 0.01608, 0.05937), (-0.02223, -0.04303, -0.04302), (-0.02223, 0.05325, 0.03086), (-0.02223, -0.0156, 0.05937), (-0.02223, -0.03036, 0.05326), (0.03177, 0.03424, -0.05863), (-0.02223, 0.05936, -0.01558), (-0.02223, -0.04303, 0.04353), (-0.02223, 0.05936, 0.0161), (-0.02223, 0.03084, -0.05274), (0.03177, 0.01784, 0.06594), (-0.02223, 0.04352, -0.04302), (-0.02223, 0.03084, 0.05326), (-0.02223, 0.04352, 0.04353), (-0.02223, -0.05887, 0.0161), (-0.02223, -0.06096, 0.0002565), (-0.02223, -0.0156, -0.05886), (-0.02223, 0.0002447, -0.06094), (0.03177, -0.04784, -0.04783), (-0.02223, -0.03036, -0.05274), (-0.02223, 0.0002447, 0.06146), (-0.01023, 0.03084, 0.05326), (-0.01023, 0.0002447, -0.06094), (-0.01023, 0.04352, 0.04353), (-0.01023, -0.05276, 0.03086), (-0.01023, 0.05936, 0.0161), (-0.01023, -0.03036, 0.05326), (-0.01023, 0.0002447, 0.06146), (-0.01023, -0.05276, -0.03034), (-0.01023, 0.01608, -0.05886), (-0.01023, 0.03084, -0.05274), (-0.01023, -0.0156, -0.05886), (-0.01023, 0.04352, -0.04302), (-0.01023, 0.06144, 0.0002565), (-0.01023, 0.05936, -0.01558), (-0.01023, -0.05887, -0.01558), (-0.01023, -0.06096, 0.0002565), (-0.01023, -0.05887, 0.0161), (-0.01023, -0.04303, -0.04302), (-0.01023, 0.05325, -0.03034), (-0.01023, 0.01608, 0.05937), (-0.01023, -0.0156, 0.05937), (-0.01023, -0.04303, 0.04353), (-0.01023, -0.03036, -0.05274), (-0.01023, 0.05325, 0.03086)], [], [(0, 1, 2), (2, 3, 0), (3, 4, 0), (5, 0, 4), (4, 6, 5), (6, 7, 5), (7, 8, 5), (0, 5, 8), (1, 0, 8), (9, 1, 8), (8, 7, 9), (10, 9, 7), (11, 10, 7), (7, 6, 11), (12, 11, 6), (6, 4, 12), (13, 12, 4), (4, 3, 13), (14, 13, 3), (15, 14, 3), (3, 2, 15), (16, 15, 2), (2, 17, 16), (18, 16, 17), (19, 18, 17), (17, 20, 19), (21, 19, 20), (20, 22, 21), (23, 21, 22), (22, 24, 23), (24, 25, 23), (26, 23, 25), (25, 27, 26), (28, 26, 27), (27, 29, 28), (29, 30, 28), (30, 31, 28), (26, 28, 31), (31, 32, 26), (23, 26, 32), (21, 23, 32), (32, 33, 21), (19, 21, 33), (33, 34, 19), (18, 19, 34), (34, 35, 18), (35, 36, 18), (16, 18, 36), (36, 37, 16), (15, 16, 37), (37, 38, 15), (14, 15, 38), (38, 39, 14), (40, 14, 39), (41, 40, 39), (39, 42, 41), (42, 43, 41), (44, 41, 43), (43, 45, 44), (45, 46, 44), (47, 44, 46), (48, 47, 46), (48, 46, 49), (50, 48, 49), (51, 50, 49), (49, 52, 51), (51, 52, 53), (51, 53, 54), (54, 55, 51), (50, 51, 55), (56, 50, 55), (57, 56, 55), (55, 54, 57), (58, 57, 54), (54, 59, 58), (58, 59, 60), (58, 60, 61), (61, 62, 58), (57, 58, 62), (63, 57, 62), (64, 63, 62), (62, 61, 64), (65, 64, 61), (61, 66, 65), (65, 66, 67), (67, 68, 65), (64, 65, 68), (68, 69, 64), (63, 64, 69), (70, 63, 69), (69, 71, 70), (72, 70, 71), (73, 72, 71), (74, 73, 71), (71, 69, 74), (69, 68, 74), (75, 74, 68), (68, 67, 75), (67, 76, 75), (76, 77, 75), (74, 75, 77), (73, 74, 77), (78, 73, 77), (77, 76, 78), (79, 78, 76), (66, 79, 76), (76, 67, 66), (79, 66, 60), (60, 80, 79), (80, 81, 79), (78, 79, 81), (81, 82, 78), (73, 78, 82), (82, 83, 73), (72, 73, 83), (84, 72, 83), (85, 84, 83), (83, 82, 85), (86, 85, 82), (82, 81, 86), (87, 86, 81), (81, 80, 87), (80, 88, 87), (89, 87, 88), (88, 90, 89), (91, 89, 90), (90, 92, 91), (93, 91, 92), (92, 94, 93), (95, 93, 94), (96, 95, 94), (94, 97, 96), (97, 98, 96), (99, 96, 98), (98, 100, 99), (101, 99, 100), (100, 102, 101), (103, 101, 102), (102, 104, 103), (104, 105, 103), (106, 103, 105), (105, 107, 106), (108, 106, 107), (107, 109, 108), (110, 108, 109), (109, 111, 110), (112, 110, 111), (111, 113, 112), (114, 112, 113), (113, 115, 114), (116, 114, 115), (115, 117, 116), (116, 117, 118), (119, 116, 118), (118, 120, 119), (121, 119, 120), (120, 122, 121), (123, 121, 122), (122, 124, 123), (125, 123, 124), (124, 126, 125), (127, 125, 126), (128, 127, 126), (126, 129, 128), (130, 128, 129), (129, 131, 130), (132, 130, 131), (131, 133, 132), (134, 132, 133), (133, 135, 134), (136, 134, 135), (137, 136, 135), (137, 135, 138), (425, 137, 138), (137, 425, 427), (427, 142, 137), (142, 136, 137), (142, 143, 136), (143, 144, 136), (134, 136, 144), (144, 145, 134), (132, 134, 145), (145, 146, 132), (130, 132, 146), (146, 147, 130), (128, 130, 147), (147, 148, 128), (127, 128, 148), (148, 149, 127), (149, 150, 127), (125, 127, 150), (150, 151, 125), (123, 125, 151), (151, 152, 123), (121, 123, 152), (152, 153, 121), (119, 121, 153), (153, 154, 119), (116, 119, 154), (114, 116, 154), (154, 155, 114), (112, 114, 155), (155, 156, 112), (110, 112, 156), (156, 157, 110), (108, 110, 157), (157, 158, 108), (106, 108, 158), (158, 159, 106), (103, 106, 159), (101, 103, 159), (160, 101, 159), (159, 158, 160), (161, 160, 158), (158, 157, 161), (162, 161, 157), (157, 156, 162), (163, 162, 156), (156, 155, 163), (164, 163, 155), (155, 154, 164), (154, 153, 164), (165, 164, 153), (153, 152, 165), (166, 165, 152), (152, 151, 166), (167, 166, 151), (151, 150, 167), (168, 167, 150), (150, 149, 168), (149, 169, 168), (170, 168, 169), (169, 171, 170), (172, 170, 171), (171, 173, 172), (173, 174, 172), (175, 172, 174), (174, 176, 175), (177, 175, 176), (176, 178, 177), (178, 179, 177), (179, 180, 177), (175, 177, 180), (180, 181, 175), (172, 175, 181), (170, 172, 181), (182, 170, 181), (181, 180, 182), (183, 182, 180), (180, 179, 183), (184, 183, 179), (185, 184, 179), (179, 178, 185), (186, 185, 178), (187, 186, 178), (178, 176, 187), (188, 187, 176), (176, 174, 188), (189, 188, 174), (174, 173, 189), (190, 189, 173), (191, 190, 173), (173, 171, 191), (192, 191, 171), (171, 169, 192), (193, 192, 169), (169, 149, 193), (149, 194, 193), (194, 195, 193), (192, 193, 195), (195, 196, 192), (191, 192, 196), (196, 197, 191), (190, 191, 197), (197, 198, 190), (198, 199, 190), (189, 190, 199), (199, 200, 189), (188, 189, 200), (200, 201, 188), (187, 188, 201), (201, 202, 187), (186, 187, 202), (203, 186, 202), (202, 204, 203), (204, 205, 203), (205, 206, 203), (186, 203, 206), (206, 207, 186), (185, 186, 207), (207, 208, 185), (184, 185, 208), (208, 209, 184), (209, 210, 184), (183, 184, 210), (210, 211, 183), (182, 183, 211), (211, 212, 182), (170, 182, 212), (168, 170, 212), (167, 168, 212), (212, 211, 167), (166, 167, 211), (211, 210, 166), (165, 166, 210), (210, 209, 165), (164, 165, 209), (163, 164, 209), (209, 208, 163), (162, 163, 208), (208, 207, 162), (161, 162, 207), (207, 206, 161), (160, 161, 206), (206, 205, 160), (101, 160, 205), (99, 101, 205), (205, 204, 99), (96, 99, 204), (95, 96, 204), (204, 202, 95), (202, 201, 95), (93, 95, 201), (201, 200, 93), (91, 93, 200), (200, 199, 91), (89, 91, 199), (199, 198, 89), (87, 89, 198), (86, 87, 198), (198, 197, 86), (85, 86, 197), (197, 196, 85), (84, 85, 196), (196, 195, 84), (213, 84, 195), (195, 194, 213), (194, 214, 213), (215, 213, 214), (214, 216, 215), (217, 215, 216), (216, 218, 217), (218, 219, 217), (219, 220, 217), (215, 217, 220), (220, 221, 215), (213, 215, 221), (84, 213, 221), (72, 84, 221), (221, 220, 72), (70, 72, 220), (220, 219, 70), (63, 70, 219), (219, 222, 63), (57, 63, 222), (56, 57, 222), (222, 223, 56), (223, 224, 56), (50, 56, 224), (225, 50, 224), (224, 27, 225), (27, 25, 225), (226, 225, 25), (25, 24, 226), (227, 226, 24), (24, 228, 227), (228, 229, 227), (227, 229, 230), (227, 230, 231), (226, 227, 231), (231, 232, 226), (225, 226, 232), (50, 225, 232), (48, 50, 232), (232, 231, 48), (231, 47, 48), (231, 230, 47), (230, 233, 47), (44, 47, 233), (41, 44, 233), (40, 41, 233), (233, 230, 40), (229, 40, 230), (40, 229, 234), (14, 40, 234), (13, 14, 234), (234, 235, 13), (12, 13, 235), (11, 12, 235), (11, 235, 228), (10, 11, 228), (228, 24, 10), (24, 22, 10), (9, 10, 22), (22, 20, 9), (1, 9, 20), (20, 17, 1), (17, 2, 1), (228, 235, 229), (235, 234, 229), (27, 224, 236), (29, 27, 236), (223, 29, 236), (224, 223, 236), (29, 223, 237), (238, 29, 237), (218, 238, 237), (223, 218, 237), (218, 223, 239), (219, 218, 239), (222, 219, 239), (223, 222, 239), (238, 218, 240), (240, 241, 238), (241, 242, 238), (29, 238, 242), (30, 29, 242), (242, 243, 30), (243, 244, 30), (31, 30, 244), (244, 245, 31), (32, 31, 245), (33, 32, 245), (245, 246, 33), (34, 33, 246), (246, 247, 34), (35, 34, 247), (247, 248, 35), (248, 249, 35), (36, 35, 249), (249, 250, 36), (37, 36, 250), (250, 251, 37), (38, 37, 251), (251, 252, 38), (39, 38, 252), (42, 39, 252), (252, 253, 42), (253, 254, 42), (43, 42, 254), (254, 255, 43), (45, 43, 255), (255, 256, 45), (53, 45, 256), (256, 59, 53), (54, 53, 59), (59, 256, 80), (80, 60, 59), (88, 80, 256), (256, 255, 88), (90, 88, 255), (255, 254, 90), (92, 90, 254), (254, 253, 92), (94, 92, 253), (97, 94, 253), (253, 252, 97), (252, 251, 97), (98, 97, 251), (251, 250, 98), (100, 98, 250), (250, 249, 100), (102, 100, 249), (249, 248, 102), (104, 102, 248), (257, 104, 248), (248, 247, 257), (258, 257, 247), (247, 246, 258), (259, 258, 246), (246, 245, 259), (245, 244, 259), (260, 259, 244), (244, 243, 260), (261, 260, 243), (262, 261, 243), (243, 242, 262), (242, 241, 262), (263, 262, 241), (264, 263, 241), (241, 240, 264), (240, 265, 264), (266, 264, 265), (265, 267, 266), (267, 268, 266), (269, 266, 268), (268, 270, 269), (271, 269, 270), (270, 272, 271), (273, 271, 272), (272, 274, 273), (274, 275, 273), (276, 273, 275), (275, 277, 276), (278, 276, 277), (277, 279, 278), (280, 278, 279), (279, 281, 280), (281, 282, 280), (282, 283, 280), (278, 280, 283), (283, 284, 278), (276, 278, 284), (284, 285, 276), (273, 276, 285), (271, 273, 285), (286, 271, 285), (285, 284, 286), (284, 287, 286), (263, 286, 287), (262, 263, 287), (261, 262, 287), (287, 284, 261), (284, 283, 261), (260, 261, 283), (283, 282, 260), (259, 260, 282), (258, 259, 282), (282, 281, 258), (257, 258, 281), (281, 288, 257), (104, 257, 288), (289, 104, 288), (288, 290, 289), (291, 289, 290), (290, 292, 291), (293, 291, 292), (292, 294, 293), (295, 293, 294), (294, 296, 295), (297, 295, 296), (296, 298, 297), (143, 297, 298), (144, 143, 298), (298, 299, 144), (145, 144, 299), (299, 300, 145), (146, 145, 300), (300, 301, 146), (147, 146, 301), (301, 302, 147), (148, 147, 302), (302, 303, 148), (149, 148, 303), (194, 149, 303), (303, 267, 194), (214, 194, 267), (267, 265, 214), (216, 214, 265), (265, 240, 216), (218, 216, 240), (267, 303, 304), (268, 267, 304), (304, 305, 268), (270, 268, 305), (305, 306, 270), (272, 270, 306), (306, 307, 272), (274, 272, 307), (307, 308, 274), (308, 309, 274), (275, 274, 309), (309, 310, 275), (277, 275, 310), (310, 311, 277), (279, 277, 311), (311, 312, 279), (281, 279, 312), (288, 281, 312), (290, 288, 312), (312, 311, 290), (292, 290, 311), (311, 310, 292), (294, 292, 310), (310, 309, 294), (296, 294, 309), (309, 308, 296), (298, 296, 308), (299, 298, 308), (308, 307, 299), (300, 299, 307), (307, 306, 300), (301, 300, 306), (306, 305, 301), (302, 301, 305), (305, 304, 302), (303, 302, 304), (297, 143, 313), (313, 314, 297), (295, 297, 314), (314, 315, 295), (293, 295, 315), (315, 316, 293), (291, 293, 316), (316, 317, 291), (289, 291, 317), (317, 318, 289), (104, 289, 318), (105, 104, 318), (318, 319, 105), (107, 105, 319), (319, 320, 107), (109, 107, 320), (320, 321, 109), (111, 109, 321), (321, 322, 111), (113, 111, 322), (322, 323, 113), (115, 113, 323), (323, 324, 115), (115, 324, 117), (117, 324, 1033), (1033, 325, 117), (326, 117, 325), (1054, 328, 326), (329, 326, 328), (329, 328, 330), (331, 329, 330), (330, 332, 331), (333, 331, 332), (334, 333, 332), (332, 335, 334), (336, 334, 335), (337, 336, 335), (337, 335, 338), (337, 338, 328), (337, 328, 339), (337, 339, 340), (337, 340, 1041), (139, 138, 337), (138, 336, 337), (138, 341, 336), (341, 342, 336), (334, 336, 342), (342, 343, 334), (333, 334, 343), (343, 344, 333), (344, 345, 333), (331, 333, 345), (345, 346, 331), (329, 331, 346), (346, 347, 329), (347, 326, 329), (118, 326, 347), (120, 118, 347), (347, 346, 120), (122, 120, 346), (346, 345, 122), (124, 122, 345), (345, 344, 124), (126, 124, 344), (129, 126, 344), (344, 343, 129), (131, 129, 343), (343, 342, 131), (133, 131, 342), (342, 341, 133), (135, 133, 341), (138, 135, 341), (118, 117, 326), (355, 356, 421), (356, 339, 357), (339, 328, 1054), (364, 1033, 324), (324, 365, 364), (364, 365, 366), (373, 374, 371), (375, 371, 374), (374, 376, 375), (1046, 375, 376), (376, 377, 1046), (432, 1046, 377), (377, 378, 432), (379, 432, 378), (378, 380, 379), (379, 380, 381), (381, 430, 379), (142, 427, 429), (429, 383, 142), (383, 313, 142), (142, 313, 143), (383, 384, 313), (314, 313, 384), (384, 385, 314), (315, 314, 385), (385, 386, 315), (316, 315, 386), (386, 387, 316), (317, 316, 387), (387, 388, 317), (318, 317, 388), (319, 318, 388), (388, 389, 319), (320, 319, 389), (389, 390, 320), (321, 320, 390), (390, 391, 321), (322, 321, 391), (391, 392, 322), (323, 322, 392), (392, 365, 323), (323, 365, 324), (393, 365, 392), (392, 391, 393), (394, 393, 391), (391, 390, 394), (395, 394, 390), (390, 389, 395), (396, 395, 389), (389, 388, 396), (388, 387, 396), (397, 396, 387), (387, 386, 397), (398, 397, 386), (386, 385, 398), (399, 398, 385), (385, 384, 399), (383, 399, 384), (381, 399, 383), (381, 383, 429), (429, 430, 381), (381, 400, 399), (398, 399, 400), (400, 401, 398), (397, 398, 401), (401, 402, 397), (396, 397, 402), (395, 396, 402), (402, 403, 395), (394, 395, 403), (403, 404, 394), (393, 394, 404), (404, 366, 393), (393, 366, 365), (405, 366, 404), (404, 403, 405), (406, 405, 403), (403, 402, 406), (402, 401, 406), (407, 406, 401), (401, 400, 407), (381, 407, 400), (380, 407, 381), (407, 380, 408), (406, 407, 408), (405, 406, 408), (408, 409, 405), (405, 409, 366), (436, 366, 409), (409, 373, 372), (378, 373, 409), (378, 409, 380), (380, 409, 408), (377, 373, 378), (377, 374, 373), (374, 377, 376), (340, 339, 356), (340, 356, 416), (340, 416, 351), (416, 355, 420), (416, 356, 355), (330, 328, 338), (332, 330, 338), (335, 332, 338), (286, 263, 418), (271, 286, 418), (269, 271, 418), (263, 269, 418), (269, 263, 419), (266, 269, 419), (264, 266, 419), (263, 264, 419), (45, 53, 52), (46, 45, 52), (49, 46, 52), (61, 60, 66), (1035, 871, 873, 1047), (1040, 1043, 864, 877), (1035, 1042, 863, 871), (1066, 1068, 911, 897), (1072, 889, 914, 1073), (1067, 930, 906, 1079), (1074, 1079, 906, 910), (1043, 1027, 876, 864), (1037, 872, 880, 1028), (1080, 935, 936, 1061), (1058, 1065, 931, 933), (1071, 1064, 926, 927), (1028, 880, 881, 1031), (1031, 881, 861, 1051), (1038, 1049, 866, 887), (1036, 1056, 862, 868), (1059, 923, 935, 1080), (1075, 908, 911, 1068), (1048, 1036, 868, 867), (1055, 1052, 882, 870), (1077, 920, 891, 1063), (1078, 1060, 915, 895), (1066, 897, 931, 1065), (1053, 884, 882, 1052), (1051, 861, 875, 1050), (1049, 1048, 867, 866), (1074, 910, 926, 1064), (1076, 1063, 891, 902), (1062, 918, 920, 1077), (1053, 1034, 874, 884), (1045, 865, 874, 1034), (1032, 1044, 879, 869), (1069, 1061, 936, 904), (1060, 1073, 914, 915), (439, 440, 848), (441, 848, 440), (440, 442, 441), (442, 849, 441), (848, 441, 849), (849, 442, 850), (443, 850, 442), (444, 443, 442), (444, 442, 440), (440, 439, 444), (438, 444, 439), (444, 438, 445), (445, 443, 444), (445, 446, 443), (446, 851, 443), (850, 443, 851), (851, 446, 423), (446, 852, 423), (852, 446, 447), (447, 424, 852), (424, 447, 448), (449, 424, 448), (450, 449, 448), (450, 448, 451), (451, 452, 450), (453, 450, 452), (452, 454, 453), (455, 453, 454), (454, 456, 455), (457, 455, 456), (456, 458, 457), (459, 457, 458), (458, 460, 459), (461, 459, 460), (460, 462, 461), (463, 461, 462), (462, 464, 463), (465, 463, 464), (464, 466, 465), (467, 465, 466), (466, 468, 467), (469, 467, 468), (468, 470, 469), (470, 471, 469), (472, 469, 471), (473, 472, 471), (471, 474, 473), (474, 475, 473), (476, 473, 475), (475, 477, 476), (478, 476, 477), (477, 479, 478), (480, 478, 479), (481, 480, 479), (482, 481, 479), (479, 477, 482), (483, 482, 477), (477, 475, 483), (484, 483, 475), (475, 474, 484), (485, 484, 474), (486, 485, 474), (474, 471, 486), (471, 470, 486), (487, 486, 470), (488, 487, 470), (470, 468, 488), (489, 488, 468), (468, 466, 489), (490, 489, 466), (466, 464, 490), (491, 490, 464), (464, 462, 491), (462, 492, 491), (493, 491, 492), (492, 494, 493), (495, 493, 494), (494, 496, 495), (497, 495, 496), (496, 498, 497), (499, 497, 498), (500, 499, 498), (498, 501, 500), (501, 502, 500), (503, 500, 502), (502, 504, 503), (504, 505, 503), (505, 506, 503), (500, 503, 506), (499, 500, 506), (506, 507, 499), (507, 508, 499), (497, 499, 508), (508, 509, 497), (495, 497, 509), (509, 510, 495), (493, 495, 510), (510, 511, 493), (491, 493, 511), (490, 491, 511), (511, 512, 490), (489, 490, 512), (512, 513, 489), (488, 489, 513), (513, 514, 488), (487, 488, 514), (514, 515, 487), (515, 516, 487), (486, 487, 516), (485, 486, 516), (516, 517, 485), (517, 518, 485), (484, 485, 518), (518, 519, 484), (483, 484, 519), (519, 520, 483), (482, 483, 520), (520, 521, 482), (481, 482, 521), (521, 522, 481), (522, 523, 481), (480, 481, 523), (523, 524, 480), (525, 480, 524), (524, 526, 525), (527, 525, 526), (526, 528, 527), (528, 529, 527), (530, 527, 529), (529, 531, 530), (532, 530, 531), (531, 533, 532), (534, 532, 533), (533, 535, 534), (535, 536, 534), (536, 537, 534), (532, 534, 537), (538, 532, 537), (537, 539, 538), (539, 540, 538), (541, 538, 540), (540, 542, 541), (542, 543, 541), (543, 544, 541), (538, 541, 544), (532, 538, 544), (530, 532, 544), (544, 543, 530), (527, 530, 543), (525, 527, 543), (543, 542, 525), (480, 525, 542), (478, 480, 542), (542, 540, 478), (476, 478, 540), (540, 539, 476), (473, 476, 539), (472, 473, 539), (539, 537, 472), (537, 536, 472), (469, 472, 536), (467, 469, 536), (536, 535, 467), (465, 467, 535), (535, 545, 465), (463, 465, 545), (546, 463, 545), (545, 547, 546), (548, 546, 547), (547, 549, 548), (550, 548, 549), (549, 551, 550), (552, 550, 551), (551, 553, 552), (554, 552, 553), (553, 555, 554), (556, 554, 555), (557, 556, 555), (555, 558, 557), (559, 557, 558), (558, 560, 559), (561, 559, 560), (560, 562, 561), (563, 561, 562), (562, 564, 563), (565, 563, 564), (564, 566, 565), (567, 565, 566), (568, 567, 566), (566, 522, 568), (569, 568, 522), (522, 521, 569), (570, 569, 521), (521, 520, 570), (571, 570, 520), (520, 519, 571), (572, 571, 519), (519, 518, 572), (573, 572, 518), (518, 517, 573), (574, 573, 517), (575, 574, 517), (517, 516, 575), (516, 515, 575), (576, 575, 515), (577, 576, 515), (515, 514, 577), (578, 577, 514), (514, 513, 578), (579, 578, 513), (513, 512, 579), (580, 579, 512), (512, 511, 580), (511, 510, 580), (581, 580, 510), (510, 509, 581), (582, 581, 509), (509, 508, 582), (583, 582, 508), (508, 507, 583), (584, 583, 507), (507, 585, 584), (585, 586, 584), (587, 584, 586), (588, 587, 586), (588, 586, 589), (590, 588, 589), (590, 589, 591), (592, 590, 591), (592, 591, 593), (592, 593, 845), (592, 845, 594), (595, 592, 594), (596, 595, 594), (594, 597, 596), (596, 597, 598), (596, 598, 847), (596, 847, 599), (599, 600, 596), (595, 596, 600), (601, 595, 600), (600, 602, 601), (603, 601, 602), (602, 604, 603), (605, 603, 604), (604, 606, 605), (607, 605, 606), (606, 608, 607), (609, 607, 608), (608, 610, 609), (611, 609, 610), (610, 612, 611), (612, 567, 611), (567, 568, 611), (609, 611, 568), (568, 569, 609), (607, 609, 569), (569, 570, 607), (605, 607, 570), (570, 571, 605), (603, 605, 571), (571, 572, 603), (601, 603, 572), (572, 573, 601), (595, 601, 573), (573, 574, 595), (592, 595, 574), (574, 613, 592), (613, 590, 592), (590, 613, 614), (588, 590, 614), (614, 587, 588), (613, 587, 614), (615, 587, 613), (616, 615, 613), (613, 574, 616), (574, 575, 616), (575, 576, 616), (615, 616, 576), (576, 617, 615), (617, 618, 615), (615, 618, 587), (618, 619, 587), (584, 587, 619), (583, 584, 619), (619, 620, 583), (582, 583, 620), (620, 621, 582), (581, 582, 621), (621, 622, 581), (580, 581, 622), (579, 580, 622), (622, 623, 579), (578, 579, 623), (623, 624, 578), (577, 578, 624), (624, 625, 577), (576, 577, 625), (617, 576, 625), (625, 626, 617), (626, 627, 617), (617, 627, 618), (627, 628, 618), (619, 618, 628), (620, 619, 628), (629, 620, 628), (628, 627, 629), (630, 629, 627), (626, 630, 627), (630, 626, 631), (631, 632, 630), (629, 630, 632), (632, 633, 629), (620, 629, 633), (621, 620, 633), (633, 634, 621), (622, 621, 634), (623, 622, 634), (634, 635, 623), (624, 623, 635), (635, 636, 624), (625, 624, 636), (626, 625, 636), (636, 631, 626), (631, 636, 637), (632, 631, 637), (637, 638, 632), (633, 632, 638), (634, 633, 638), (635, 634, 638), (638, 637, 635), (636, 635, 637), (567, 612, 639), (640, 567, 639), (639, 641, 640), (642, 640, 641), (641, 643, 642), (644, 642, 643), (643, 645, 644), (646, 644, 645), (645, 647, 646), (648, 646, 647), (649, 648, 647), (647, 650, 649), (651, 649, 650), (650, 652, 651), (653, 651, 652), (652, 654, 653), (655, 653, 654), (654, 656, 655), (657, 655, 656), (656, 492, 657), (492, 462, 657), (462, 460, 657), (655, 657, 460), (460, 458, 655), (653, 655, 458), (458, 456, 653), (651, 653, 456), (456, 454, 651), (649, 651, 454), (454, 452, 649), (648, 649, 452), (452, 451, 648), (451, 658, 648), (646, 648, 658), (658, 659, 646), (644, 646, 659), (659, 660, 644), (642, 644, 660), (660, 661, 642), (640, 642, 661), (661, 662, 640), (567, 640, 662), (565, 567, 662), (662, 663, 565), (563, 565, 663), (663, 664, 563), (561, 563, 664), (664, 665, 561), (559, 561, 665), (665, 666, 559), (557, 559, 666), (666, 667, 557), (556, 557, 667), (668, 556, 667), (668, 667, 669), (437, 668, 669), (669, 860, 437), (860, 669, 670), (670, 438, 860), (438, 670, 445), (670, 671, 445), (445, 671, 672), (445, 672, 673), (445, 673, 446), (674, 446, 673), (675, 674, 673), (672, 675, 673), (675, 672, 676), (676, 677, 675), (677, 678, 675), (674, 675, 678), (678, 679, 674), (679, 446, 674), (679, 447, 446), (680, 447, 679), (681, 680, 679), (679, 678, 681), (682, 681, 678), (678, 677, 682), (683, 682, 677), (684, 683, 677), (677, 676, 684), (685, 684, 676), (676, 671, 685), (686, 685, 671), (670, 686, 671), (670, 687, 686), (687, 688, 686), (685, 686, 688), (688, 689, 685), (684, 685, 689), (689, 690, 684), (683, 684, 690), (690, 691, 683), (691, 692, 683), (682, 683, 692), (692, 693, 682), (681, 682, 693), (693, 694, 681), (680, 681, 694), (694, 695, 680), (695, 447, 680), (695, 448, 447), (451, 448, 695), (658, 451, 695), (695, 694, 658), (659, 658, 694), (694, 693, 659), (660, 659, 693), (693, 692, 660), (661, 660, 692), (692, 691, 661), (662, 661, 691), (663, 662, 691), (691, 690, 663), (664, 663, 690), (690, 689, 664), (665, 664, 689), (689, 688, 665), (666, 665, 688), (688, 687, 666), (667, 666, 687), (669, 667, 687), (669, 687, 670), (671, 676, 672), (668, 437, 859), (859, 696, 668), (696, 697, 668), (668, 697, 556), (554, 556, 697), (697, 698, 554), (552, 554, 698), (698, 699, 552), (550, 552, 699), (699, 700, 550), (548, 550, 700), (700, 701, 548), (546, 548, 701), (701, 702, 546), (463, 546, 702), (461, 463, 702), (702, 703, 461), (459, 461, 703), (703, 704, 459), (457, 459, 704), (704, 705, 457), (455, 457, 705), (705, 706, 455), (453, 455, 706), (706, 707, 453), (450, 453, 707), (707, 449, 450), (707, 708, 449), (708, 426, 449), (424, 449, 426), (426, 708, 428), (708, 853, 428), (853, 708, 709), (710, 853, 709), (711, 710, 709), (711, 709, 712), (712, 713, 711), (714, 711, 713), (713, 715, 714), (715, 716, 714), (717, 714, 716), (716, 718, 717), (719, 717, 718), (719, 718, 720), (719, 720, 696), (696, 857, 719), (857, 721, 719), (721, 717, 719), (717, 721, 722), (714, 717, 722), (711, 714, 722), (722, 710, 711), (721, 710, 722), (723, 710, 721), (721, 856, 723), (855, 723, 856), (723, 855, 724), (724, 725, 723), (723, 725, 710), (725, 431, 710), (853, 710, 431), (431, 725, 433), (726, 433, 725), (724, 726, 725), (726, 724, 727), (727, 434, 726), (433, 726, 434), (434, 727, 854), (724, 854, 727), (854, 724, 855), (856, 721, 435), (721, 857, 435), (857, 696, 858), (696, 859, 858), (696, 720, 728), (696, 728, 697), (698, 697, 728), (728, 729, 698), (699, 698, 729), (729, 730, 699), (700, 699, 730), (730, 731, 700), (701, 700, 731), (731, 732, 701), (702, 701, 732), (703, 702, 732), (732, 733, 703), (704, 703, 733), (733, 734, 704), (705, 704, 734), (734, 735, 705), (706, 705, 735), (735, 736, 706), (707, 706, 736), (736, 708, 707), (737, 708, 736), (736, 735, 737), (738, 737, 735), (735, 734, 738), (739, 738, 734), (734, 733, 739), (740, 739, 733), (733, 732, 740), (732, 731, 740), (741, 740, 731), (731, 730, 741), (742, 741, 730), (730, 729, 742), (720, 742, 729), (729, 728, 720), (742, 720, 718), (718, 716, 742), (741, 742, 716), (716, 715, 741), (740, 741, 715), (739, 740, 715), (715, 713, 739), (738, 739, 713), (713, 712, 738), (737, 738, 712), (712, 709, 737), (737, 709, 708), (492, 656, 743), (494, 492, 743), (743, 744, 494), (496, 494, 744), (744, 745, 496), (498, 496, 745), (501, 498, 745), (746, 501, 745), (745, 744, 746), (747, 746, 744), (744, 743, 747), (743, 748, 747), (748, 749, 747), (746, 747, 749), (749, 750, 746), (501, 746, 750), (751, 501, 750), (750, 752, 751), (752, 753, 751), (754, 751, 753), (755, 754, 753), (756, 755, 753), (753, 752, 756), (752, 757, 756), (757, 758, 756), (755, 756, 758), (759, 755, 758), (760, 759, 758), (758, 757, 760), (761, 760, 757), (757, 762, 761), (763, 761, 762), (764, 763, 762), (762, 765, 764), (766, 764, 765), (765, 749, 766), (749, 748, 766), (748, 767, 766), (764, 766, 767), (767, 768, 764), (763, 764, 768), (768, 769, 763), (769, 770, 763), (761, 763, 770), (770, 771, 761), (760, 761, 771), (771, 772, 760), (759, 760, 772), (639, 759, 772), (641, 639, 772), (772, 771, 641), (643, 641, 771), (771, 770, 643), (645, 643, 770), (770, 769, 645), (647, 645, 769), (650, 647, 769), (769, 768, 650), (652, 650, 768), (768, 767, 652), (654, 652, 767), (767, 748, 654), (656, 654, 748), (748, 743, 656), (759, 639, 612), (612, 773, 759), (755, 759, 773), (773, 774, 755), (754, 755, 774), (775, 754, 774), (776, 775, 774), (774, 773, 776), (777, 776, 773), (773, 612, 777), (612, 610, 777), (610, 778, 777), (776, 777, 778), (778, 779, 776), (775, 776, 779), (779, 780, 775), (780, 781, 775), (754, 775, 781), (502, 754, 781), (504, 502, 781), (781, 780, 504), (782, 504, 780), (783, 782, 780), (780, 779, 783), (784, 783, 779), (779, 778, 784), (785, 784, 778), (778, 610, 785), (610, 608, 785), (786, 785, 608), (608, 606, 786), (787, 786, 606), (606, 604, 787), (788, 787, 604), (604, 602, 788), (789, 788, 602), (602, 600, 789), (600, 599, 789), (790, 789, 599), (599, 791, 790), (790, 791, 792), (790, 792, 793), (793, 794, 790), (789, 790, 794), (788, 789, 794), (795, 788, 794), (794, 793, 795), (796, 795, 793), (793, 797, 796), (796, 797, 798), (798, 799, 796), (795, 796, 799), (799, 800, 795), (788, 795, 800), (787, 788, 800), (800, 801, 787), (786, 787, 801), (801, 802, 786), (785, 786, 802), (784, 785, 802), (803, 784, 802), (802, 801, 803), (804, 803, 801), (801, 800, 804), (800, 799, 804), (805, 804, 799), (799, 798, 805), (798, 806, 805), (806, 807, 805), (804, 805, 807), (803, 804, 807), (808, 803, 807), (807, 806, 808), (809, 808, 806), (797, 809, 806), (806, 798, 797), (809, 797, 792), (792, 810, 809), (810, 811, 809), (808, 809, 811), (811, 812, 808), (803, 808, 812), (784, 803, 812), (783, 784, 812), (812, 811, 783), (782, 783, 811), (811, 810, 782), (813, 782, 810), (791, 813, 810), (810, 792, 791), (813, 791, 814), (814, 815, 813), (505, 813, 815), (585, 505, 815), (815, 816, 585), (586, 585, 816), (817, 586, 816), (817, 816, 818), (847, 817, 818), (847, 818, 844), (847, 844, 819), (847, 819, 820), (847, 820, 843), (847, 843, 841), (847, 841, 821), (599, 847, 821), (599, 821, 840), (599, 840, 822), (599, 822, 814), (599, 814, 791), (842, 814, 822), (840, 842, 822), (821, 842, 840), (821, 841, 842), (841, 814, 842), (843, 814, 841), (843, 823, 814), (815, 814, 823), (816, 815, 823), (844, 816, 823), (844, 823, 819), (819, 823, 820), (820, 823, 843), (818, 816, 844), (817, 847, 824), (824, 586, 817), (589, 586, 824), (591, 589, 824), (591, 824, 593), (593, 824, 847), (593, 847, 845), (845, 847, 825), (594, 845, 825), (594, 825, 846), (594, 846, 597), (846, 847, 597), (597, 847, 598), (825, 847, 846), (505, 585, 826), (506, 505, 826), (507, 506, 826), (585, 507, 826), (813, 505, 827), (782, 813, 827), (504, 782, 827), (505, 504, 827), (793, 792, 797), (754, 502, 828), (751, 754, 828), (501, 751, 828), (502, 501, 828), (749, 765, 829), (750, 749, 829), (752, 750, 829), (765, 752, 829), (752, 765, 830), (757, 752, 830), (762, 757, 830), (765, 762, 830), (522, 566, 831), (523, 522, 831), (831, 832, 523), (524, 523, 832), (832, 833, 524), (526, 524, 833), (833, 834, 526), (528, 526, 834), (834, 835, 528), (835, 836, 528), (529, 528, 836), (836, 837, 529), (531, 529, 837), (837, 838, 531), (533, 531, 838), (838, 839, 533), (535, 533, 839), (545, 535, 839), (547, 545, 839), (839, 838, 547), (549, 547, 838), (838, 837, 549), (551, 549, 837), (837, 836, 551), (553, 551, 836), (836, 835, 553), (555, 553, 835), (558, 555, 835), (835, 834, 558), (560, 558, 834), (834, 833, 560), (562, 560, 833), (833, 832, 562), (564, 562, 832), (832, 831, 564), (566, 564, 831), (1041, 340, 351), (337, 1041, 422), (422, 139, 337), (425, 138, 139), (372, 373, 371), (410, 409, 372), (410, 436, 409), (436, 364, 366), (327, 326, 325), (1054, 326, 327), (357, 339, 1054), (357, 421, 356), (420, 355, 421), (351, 416, 420), (1039, 878, 862, 1056), (1032, 869, 863, 1042), (1038, 887, 879, 1044), (1047, 873, 865, 1045), (1037, 1055, 870, 872), (1027, 1050, 875, 876), (1019, 996, 921, 907), (1011, 903, 886, 992), (1007, 888, 890, 994), (1014, 992, 886, 924), (1040, 877, 878, 1039), (1022, 1006, 925, 885), (1022, 885, 900, 1024), (990, 947, 983, 1004), (1023, 956, 960, 991), (1008, 1012, 978, 954), (984, 965, 940, 982), (995, 993, 938, 953), (988, 998, 964, 944), (985, 946, 979, 1013), (1021, 958, 974, 1020), (1025, 982, 940, 950), (1015, 966, 965, 984), (1016, 1014, 924, 913), (1001, 999, 969, 942), (998, 995, 953, 964), (993, 1018, 975, 938), (997, 919, 921, 996), (1000, 917, 912, 989), (990, 1003, 970, 947), (1029, 892, 894, 1026), (991, 960, 946, 985), (1015, 988, 944, 966), (987, 1016, 913, 916), (1020, 974, 975, 1018), (989, 912, 909, 1005), (1067, 1058, 933, 930), (1010, 905, 903, 1011), (1009, 994, 890, 901), (1071, 927, 889, 1072), (1024, 900, 899, 986), (1030, 1019, 907, 896), (1057, 922, 923, 1059), (1075, 1070, 893, 908), (1017, 1030, 896, 898), (1017, 898, 917, 1000), (1070, 1069, 904, 893), (1057, 1076, 902, 922), (1078, 895, 918, 1062), (1007, 1005, 909, 888), (987, 916, 919, 997), (1010, 986, 899, 905), (1002, 1026, 894, 883), (1002, 883, 925, 1006), (1009, 901, 892, 1029), (950, 940, 945, 955), (966, 971, 943, 965), (942, 969, 963, 949), (964, 953, 932, 937), (938, 975, 957, 967), (955, 945, 987, 997), (971, 1014, 1016, 943), (960, 956, 939, 959), (949, 963, 1017, 1000), (937, 932, 1010, 1011), (967, 957, 1024, 986), (959, 939, 1005, 1007), (947, 970, 952, 934), (934, 952, 996, 1019), (937, 1011, 992, 968), (959, 1007, 994, 976), (971, 968, 992, 1014), (972, 973, 1006, 1022), (972, 1022, 1024, 957), (964, 937, 968, 944), (955, 997, 996, 952), (949, 1000, 989, 941), (948, 1029, 1026, 962), (960, 959, 976, 946), (966, 944, 968, 971), (974, 958, 973, 972), (945, 943, 1016, 987), (941, 989, 1005, 939), (974, 972, 957, 975), (950, 955, 952, 970), (1013, 979, 980, 981), (942, 949, 941, 951), (1004, 983, 969, 999), (1021, 1008, 954, 958), (980, 948, 962, 978), (940, 965, 943, 945), (951, 941, 939, 956), (1012, 981, 980, 978), (946, 976, 929, 979), (953, 938, 967, 932), (954, 978, 962, 961), (947, 934, 928, 983), (979, 929, 948, 980), (983, 928, 963, 969), (1023, 977, 951, 956), (958, 954, 961, 973), (923, 990, 1004, 935), (977, 1001, 942, 951), (908, 1023, 991, 911), (906, 930, 1012, 1008), (920, 984, 982, 891), (914, 889, 993, 995), (1025, 950, 970, 1003), (907, 921, 432, 379), (903, 436, 410, 886), (888, 422, 1041, 890), (924, 886, 410, 372), (885, 925, 1054, 327), (885, 327, 325, 900), (913, 924, 372, 371), (919, 1046, 432, 921), (917, 427, 425, 912), (892, 420, 421, 894), (895, 915, 998, 988), (897, 985, 1013, 931), (910, 1021, 1020, 926), (916, 913, 371, 375), (912, 425, 139, 909), (902, 891, 982, 1025), (918, 1015, 984, 920), (905, 364, 436, 903), (901, 890, 1041, 351), (900, 325, 1033, 899), (896, 907, 379, 430), (898, 896, 430, 429), (904, 936, 999, 1001), (915, 914, 995, 998), (889, 927, 1018, 993), (976, 994, 1009, 929), (923, 922, 1003, 990), (932, 967, 986, 1010), (911, 991, 985, 897), (961, 962, 1026, 1002), (918, 895, 988, 1015), (934, 1019, 1030, 928), (926, 1020, 1018, 927), (931, 1013, 981, 933), (929, 1009, 1029, 948), (935, 1004, 999, 936), (928, 1030, 1017, 963), (973, 961, 1002, 1006), (910, 906, 1008, 1021), (930, 933, 981, 1012), (908, 893, 977, 1023), (893, 904, 1001, 977), (902, 1025, 1003, 922), (852, 1035, 1047, 423), (856, 435, 1043, 1040), (852, 424, 1042, 1035), (435, 857, 1027, 1043), (438, 1037, 1028, 860), (860, 1028, 1031, 437), (437, 1031, 1051, 859), (853, 431, 1049, 1038), (434, 854, 1056, 1036), (433, 434, 1036, 1048), (439, 848, 1052, 1055), (849, 1053, 1052, 848), (859, 1051, 1050, 858), (431, 433, 1048, 1049), (849, 850, 1034, 1053), (851, 1045, 1034, 850), (426, 428, 1044, 1032), (855, 1039, 1056, 854), (426, 1032, 1042, 424), (853, 1038, 1044, 428), (423, 1047, 1045, 851), (438, 439, 1055, 1037), (857, 858, 1050, 1027), (856, 1040, 1039, 855), (865, 873, 1068, 1066), (861, 1072, 1073, 875), (882, 1067, 1079, 870), (872, 870, 1079, 1074), (887, 1080, 1061, 879), (898, 429, 427, 917), (888, 909, 139, 422), (884, 874, 1065, 1058), (881, 880, 1064, 1071), (866, 1059, 1080, 887), (916, 375, 1046, 919), (871, 1075, 1068, 873), (878, 1077, 1063, 862), (864, 876, 1060, 1078), (865, 1066, 1065, 874), (872, 1074, 1064, 880), (905, 899, 1033, 364), (868, 862, 1063, 1076), (883, 894, 421, 357), (877, 1062, 1077, 878), (869, 879, 1061, 1069), (883, 357, 1054, 925), (876, 875, 1073, 1060), (901, 351, 420, 892), (882, 884, 1058, 1067), (881, 1071, 1072, 861), (867, 1057, 1059, 866), (871, 863, 1070, 1075), (863, 869, 1069, 1070), (867, 868, 1076, 1057), (864, 1078, 1062, 877)])
me_pumpe.polygons.foreach_set('material_index', [1, 1, 1, 1, 1, 1, 1, 1, 1, 1, 1, 1, 1, 1, 1, 1, 1, 1, 1, 1, 1, 1, 1, 1, 1, 1, 1, 1, 1, 1, 1, 1, 1, 1, 1, 1, 1, 1, 1, 1, 1, 1, 1, 1, 1, 1, 1, 1, 1, 1, 1, 1, 1, 1, 1, 1, 1, 1, 1, 1, 1, 1, 1, 1, 1, 1, 1, 1, 1, 1, 1, 1, 1, 1, 1, 1, 1, 1, 1, 1, 1, 1, 1, 1, 1, 1, 1, 1, 1, 1, 1, 1, 1, 1, 1, 1, 1, 1, 1, 1, 1, 1, 1, 1, 1, 1, 1, 1, 1, 1, 1, 1, 1, 1, 1, 1, 1, 1, 1, 1, 1, 1, 1, 1, 1, 1, 1, 1, 1, 1, 1, 1, 1, 1, 1, 1, 1, 1, 1, 1, 1, 1, 1, 1, 1, 1, 1, 1, 1, 1, 1, 1, 1, 1, 1, 1, 1, 1, 1, 1, 1, 1, 1, 1, 1, 1, 1, 1, 1, 1, 1, 1, 1, 1, 1, 1, 1, 1, 1, 1, 1, 1, 1, 1, 1, 1, 1, 1, 1, 1, 1, 1, 1, 1, 1, 1, 1, 1, 1, 1, 1, 1, 1, 1, 1, 1, 1, 1, 1, 1, 1, 1, 1, 1, 1, 1, 1, 1, 1, 1, 1, 1, 1, 1, 1, 1, 1, 1, 1, 1, 1, 1, 1, 1, 1, 1, 1, 1, 1, 1, 1, 1, 1, 1, 1, 1, 1, 1, 1, 1, 1, 1, 1, 1, 1, 1, 1, 1, 1, 1, 1, 1, 1, 1, 1, 1, 1, 1, 1, 1, 1, 1, 1, 1, 1, 1, 1, 1, 1, 1, 1, 1, 1, 1, 1, 1, 1, 1, 1, 1, 1, 1, 1, 1, 1, 1, 1, 1, 1, 1, 1, 1, 1, 1, 1, 1, 1, 1, 1, 1, 1, 1, 1, 1, 1, 1, 1, 1, 1, 1, 1, 1, 1, 1, 1, 1, 1, 1, 1, 1, 1, 1, 1, 1, 1, 1, 1, 1, 1, 1, 1, 1, 1, 1, 1, 1, 1, 1, 1, 1, 1, 1, 1, 1, 1, 1, 1, 1, 1, 1, 1, 1, 1, 1, 1, 1, 1, 1, 1, 1, 1, 1, 1, 1, 1, 1, 1, 1, 1, 1, 1, 1, 1, 1, 1, 1, 1, 1, 1, 1, 1, 1, 1, 1, 1, 1, 1, 1, 1, 1, 1, 1, 1, 1, 1, 1, 1, 1, 1, 1, 1, 1, 1, 1, 1, 1, 1, 1, 1, 1, 1, 1, 1, 1, 1, 1, 1, 1, 1, 1, 1, 1, 1, 1, 1, 1, 1, 1, 1, 1, 1, 1, 1, 1, 1, 1, 1, 1, 1, 1, 1, 1, 1, 1, 1, 1, 1, 1, 1, 1, 1, 1, 1, 1, 1, 1, 1, 1, 1, 1, 1, 1, 1, 1, 1, 1, 1, 1, 1, 1, 1, 1, 1, 1, 1, 1, 1, 1, 1, 1, 1, 1, 1, 1, 1, 1, 1, 1, 1, 1, 1, 1, 1, 1, 1, 1, 1, 1, 1, 1, 1, 1, 1, 1, 1, 1, 1, 1, 1, 1, 1, 1, 1, 1, 1, 1, 1, 1, 1, 1, 1, 1, 1, 1, 1, 1, 1, 1, 1, 1, 1, 1, 1, 1, 1, 1, 1, 1, 1, 1, 1, 1, 1, 1, 1, 1, 1, 1, 1, 1, 1, 1, 1, 1, 1, 1, 1, 1, 1, 1, 1, 1, 1, 1, 1, 1, 1, 1, 1, 1, 1, 1, 1, 1, 1, 1, 1, 1, 1, 1, 1, 1, 1, 1, 1, 1, 1, 1, 1, 1, 1, 1, 1, 1, 1, 1, 1, 1, 1, 1, 1, 1, 1, 1, 1, 1, 1, 1, 1, 1, 1, 1, 1, 1, 1, 1, 1, 1, 1, 1, 1, 1, 1, 1, 1, 1, 1, 1, 1, 1, 1, 1, 1, 1, 1, 1, 1, 1, 1, 1, 1, 1, 1, 1, 1, 1, 1, 1, 1, 1, 1, 1, 1, 1, 1, 1, 1, 1, 1, 1, 1, 1, 1, 1, 1, 1, 1, 1, 1, 1, 1, 1, 1, 1, 1, 1, 1, 1, 1, 1, 1, 1, 1, 1, 1, 1, 1, 1, 1, 1, 1, 1, 1, 1, 1, 1, 1, 1, 1, 1, 1, 1, 1, 1, 1, 1, 1, 1, 1, 1, 1, 1, 1, 1, 1, 1, 1, 1, 1, 1, 1, 1, 1, 1, 1, 1, 1, 1, 1, 1, 1, 1, 1, 1, 1, 1, 1, 1, 1, 1, 1, 1, 1, 1, 1, 1, 1, 1, 1, 1, 1, 1, 1, 1, 1, 1, 1, 1, 1, 1, 1, 1, 1, 1, 1, 1, 0, 0, 0, 0, 0, 0, 0, 0, 0, 0, 0, 0, 0, 0, 0, 0, 0, 0, 0, 0, 0, 0, 0, 0, 0, 0, 0, 0, 0, 0, 0, 0, 0, 0, 1, 1, 1, 1, 1, 1, 1, 1, 1, 1, 1, 1, 1, 1, 1, 1, 1, 1, 1, 1, 1, 1, 1, 1, 1, 1, 1, 1, 1, 1, 1, 1, 1, 1, 1, 1, 1, 1, 1, 1, 1, 1, 1, 1, 1, 1, 1, 1, 1, 1, 1, 1, 1, 1, 1, 1, 1, 1, 1, 1, 1, 1, 1, 1, 1, 1, 1, 1, 1, 1, 1, 1, 1, 1, 1, 1, 1, 1, 1, 1, 1, 1, 1, 1, 1, 1, 1, 1, 1, 1, 1, 1, 1, 1, 1, 1, 1, 1, 1, 1, 1, 1, 1, 1, 1, 1, 1, 1, 1, 1, 1, 1, 1, 1, 1, 1, 1, 1, 1, 1, 1, 1, 1, 1, 1, 1, 1, 1, 1, 1, 1, 1, 1, 1, 1, 1, 1, 1, 1, 1, 1, 1, 1, 1, 1, 1, 1, 1, 1, 1, 1, 1, 1, 1, 1, 1, 1, 1, 1, 1, 1, 1, 1, 1, 1, 1, 1, 1, 1, 1, 1, 1, 1, 1, 1, 1, 1, 1, 1, 1, 1, 1, 1, 1, 1, 1, 1, 1, 1, 1, 1, 1, 1, 1, 1, 1, 1, 1, 1, 1, 1, 1, 1, 1, 1, 1, 1, 1, 1, 1, 1, 1, 1, 1, 1, 1, 1, 1, 1, 1, 1, 1, 1, 1, 1, 1, 1, 1, 1, 1, 1, 1, 1, 1, 1, 1, 1, 1, 1, 1, 1, 1, 1, 1, 1, 1, 1, 1, 1, 1, 1, 1, 1, 1, 1, 1, 1, 1, 1, 1, 1, 1, 1, 1, 1, 1, 1, 1, 1, 1, 1, 1, 1, 1, 1, 1, 1, 1, 1, 1, 1, 1, 1, 1, 1, 1, 1, 1, 1, 1, 1, 1, 1, 1, 1, 1, 1, 1, 1, 1, 1, 1, 1, 1, 1, 1, 1, 1, 1, 1, 1, 1, 1, 1, 1, 1, 1, 1, 1, 1, 1, 1, 1, 1, 1, 1, 1, 1, 1, 1, 1, 1, 1, 1, 1, 1, 1, 1, 1, 1, 1, 1, 1, 1, 1, 1, 1, 1, 1, 1, 1, 1, 1, 1, 1, 1, 1, 1, 1, 1, 1, 1, 1, 1, 1, 1, 1, 1, 1, 1, 1, 1, 1, 1, 1, 1, 1, 1, 1, 1, 1, 1, 1, 1, 1, 1, 1, 1, 1, 1, 1, 1, 1, 1, 1, 1, 1, 1, 1, 1, 1, 1, 1, 1, 1, 1, 1, 1, 1, 1, 1, 1, 1, 1, 1, 1, 1, 1, 1, 1, 1, 1, 1, 1, 1, 1, 1, 1, 1, 1, 1, 1, 1, 1, 1, 1, 1, 1, 1, 1, 1, 1, 1, 1, 1, 1, 1, 1, 1, 1, 1, 1, 1, 1, 1, 1, 1, 1, 1, 1, 1, 1, 1, 1, 1, 1, 1, 1, 1, 1, 1, 1, 1, 1, 1, 1, 1, 1, 1, 1, 1, 1, 1, 1, 1, 1, 1, 1, 1, 1, 1, 1, 1, 1, 1, 1, 1, 1, 1, 1, 1, 1, 1, 1, 1, 1, 1, 1, 1, 1, 1, 1, 1, 1, 1, 1, 1, 1, 1, 1, 1, 1, 1, 1, 1, 1, 1, 1, 1, 1, 1, 1, 1, 1, 1, 1, 1, 1, 1, 1, 1, 1, 1, 1, 1, 1, 1, 1, 1, 1, 1, 1, 1, 1, 1, 1, 1, 1, 1, 1, 1, 1, 1, 1, 1, 1, 1, 1, 1, 1, 1, 1, 1, 1, 1, 1, 1, 1, 1, 1, 1, 1, 1, 1, 1, 1, 1, 1, 1, 1, 1, 1, 1, 1, 1, 1, 1, 1, 1, 1, 1, 1, 1, 1, 1, 1, 1, 1, 1, 1, 1, 1, 1, 1, 1, 1, 1, 1, 1, 1, 1, 1, 1, 1, 1, 1, 1, 1, 1, 1, 1, 1, 1, 1, 1, 1, 1, 1, 1, 1, 1, 1, 1, 1, 1, 1, 1, 1, 1, 1, 1, 1, 1, 1, 1, 1, 1, 1, 1, 1, 1, 1, 1, 1, 1, 1, 1, 1, 1, 1, 1, 1, 1, 1, 1, 1, 1, 1, 1, 1, 1, 1, 1, 1, 1, 1, 1, 1, 1, 1, 1, 1, 1, 1, 1, 1, 1, 1, 1, 1, 1, 1, 1, 1, 1, 1, 1, 1, 1, 1, 1, 1, 1, 1, 1, 1, 1, 1, 1, 1, 1, 1, 1, 1, 1, 1, 1, 1, 1, 1, 1, 1, 1, 1, 1, 1, 1, 1, 1, 1, 1, 1, 1, 1, 1, 1, 1, 1, 1, 1, 1, 1, 1, 1, 1, 1, 1, 1, 1, 1, 1, 1, 1, 1, 1, 1, 1, 1, 1, 1, 1, 1, 1, 1, 1, 1, 1, 1, 1, 1, 1, 1, 1, 1, 1, 1, 1, 1, 1, 1, 1, 1, 1, 1, 1, 1, 1, 1, 1, 1, 1, 1, 1, 1, 1, 1, 1, 1, 1, 1, 1, 1, 1, 1, 1, 1, 1, 1, 1, 1, 1, 1, 1, 1, 1, 1, 1, 1, 1, 1, 1, 1, 1, 1, 1, 1, 1, 1, 1, 1, 1, 1, 1, 1, 1, 1, 1, 1, 1, 1, 1, 1, 0, 0, 0, 0, 0, 0, 0, 0, 0, 0, 0, 0, 0, 0, 0, 0, 0, 0, 0, 0, 0, 0, 0, 0, 0, 0, 0, 0, 0, 0, 0, 0, 0, 0, 0, 0, 0, 0, 0, 0, 0, 0, 0, 0, 0, 0, 0, 0, 0, 0, 0, 0, 0, 0, 0, 0, 0, 0, 0, 0, 0, 0, 0, 0, 0, 0, 0, 0, 0, 0, 0, 0, 0, 0, 0, 0, 0, 0, 0, 0, 0, 0, 0, 0, 0, 0, 0, 0, 0, 0, 0, 0, 0, 0, 0, 0, 0, 0, 0, 0, 0, 0, 0, 0, 0, 0, 0, 0, 0, 0, 0, 0, 0, 0, 0, 0, 0, 0, 0, 0, 0, 0, 0, 0, 0, 0, 0, 0, 0, 0, 0, 0, 0, 0, 0, 0, 0, 0, 0, 0, 0, 0, 0, 0, 0, 0, 0, 0, 0, 0, 0, 0, 0, 0, 0, 0, 0, 0, 0, 0, 0, 0, 0, 0, 0, 0, 0, 0, 0, 0, 0, 0, 0, 0, 0, 0, 0, 0, 0, 0, 0, 0, 0, 0, 0, 0, 0, 0, 0, 0, 0, 0, 0, 0, 0, 0, 0, 0, 0, 0, 0, 0, 0, 0, 0, 0])
me_pumpe.materials.append(mat_balg)
me_pumpe.materials.append(mat_metall)
me_pumpe.update()

# ---- objects
ob_pumpe = bpy.data.objects.new('Pumpe', me_pumpe)

# ---- transforms, parenting, visibility, modifiers, constraints
ob_pumpe.location = (0.0, 0.0, 0.0)
ob_pumpe.rotation_euler = (1.571, -0.0, 0.0)

# ---- collection membership
scene.collection.objects.link(ob_pumpe)

# ---- scene / render settings (as saved in the file)
scene.frame_start = 1; scene.frame_end = 250; scene.frame_set(1)
scene.render.engine = 'BLENDER_EEVEE_NEXT'
bpy.context.view_layer.update()

# ---- added for rendering (the .blend has no active camera and no usable light): camera, sun
cam_auto = bpy.data.cameras.new('AutoCamera')
cam_auto.lens = 50.0
cam_auto.sensor_width = 36.0
cam_auto.clip_end = 1000.0
ob_auto_camera = bpy.data.objects.new('AutoCamera', cam_auto)
scene.collection.objects.link(ob_auto_camera)
ob_auto_camera.location = (0.251233, -0.299611, 0.199814)
ob_auto_camera.rotation_euler = (1.09748, -7.21219e-08, 0.694738)
scene.camera = ob_auto_camera
light_auto_sun = bpy.data.lights.new('AutoSun', 'SUN')
light_auto_sun.energy = 3.0
light_auto_sun.angle = 0.0523599
ob_auto_sun = bpy.data.objects.new('AutoSun', light_auto_sun)
scene.collection.objects.link(ob_auto_sun)
ob_auto_sun.rotation_euler = (0.872665, 0.174533, 0.523599)
bpy.context.view_layer.update()
